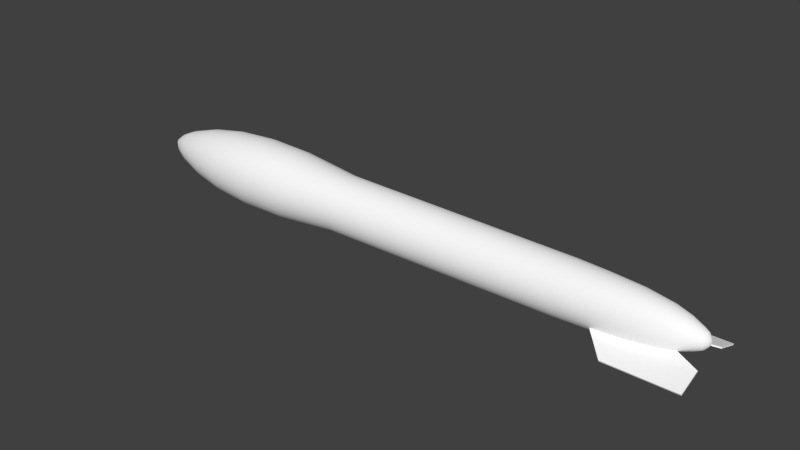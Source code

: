 # Source: tanks.blend  (saved by Blender 2.70.0; exported with 4.5.12 LTS)
import bpy
from mathutils import Matrix  # noqa: F401  (used for matrix-valued properties, if any)

bpy.ops.wm.read_factory_settings(use_empty=True)
scene = bpy.context.scene
scene.name = 'Scene'

# ---- collections
col_collection_1 = bpy.data.collections.new('Collection 1'); scene.collection.children.link(col_collection_1)

# ---- materials (node trees are filled in below, after node groups)
mat_defaultwhite = bpy.data.materials.new('DefaultWhite')
mat_defaultwhite.alpha_threshold = 0.0
mat_defaultwhite.use_transparent_shadow = False
mat_defaultwhite.diffuse_color = (1.0, 1.0, 1.0, 1.0)
mat_defaultwhite.specular_color = (0.5, 0.5, 0.5)
mat_defaultwhite.roughness = 0.5
mat_defaultwhite.specular_intensity = 0.64
mat_defaultwhite.line_color = (0.0, 0.0, 0.0, 1.0)

# ---- node groups
ng_auto_smooth = bpy.data.node_groups.new('Auto Smooth', 'GeometryNodeTree')
_s = ng_auto_smooth.interface.new_socket(name='Geometry', in_out='OUTPUT', socket_type='NodeSocketGeometry')
_s = ng_auto_smooth.interface.new_socket(name='Geometry', in_out='INPUT', socket_type='NodeSocketGeometry')
_s = ng_auto_smooth.interface.new_socket(name='Angle', in_out='INPUT', socket_type='NodeSocketFloat')
_s.subtype = 'ANGLE'
_s.min_value = 0.0
_s.max_value = 3.142
ng_auto_smooth.is_modifier = True
_N = ng_auto_smooth.nodes; _L = ng_auto_smooth.links
n0 = _N.new('NodeGroupOutput'); n0.name = 'Group Output'; n0.location = (480, -100)
n1 = _N.new('NodeGroupInput'); n1.name = 'Group Input'; n1.location = (-420, -300)
n2 = _N.new('NodeGroupInput'); n2.name = 'Group Input.001'; n2.location = (-60, -100)
n3 = _N.new('GeometryNodeSetShadeSmooth'); n3.name = 'Set Shade Smooth'; n3.location = (120, -100)
n3.domain = 'EDGE'
n4 = _N.new('GeometryNodeSetShadeSmooth'); n4.name = 'Set Shade Smooth.001'; n4.location = (300, -100)
n5 = _N.new('GeometryNodeInputMeshEdgeAngle'); n5.name = 'Edge Angle'; n5.location = (-420, -220)
n6 = _N.new('GeometryNodeInputEdgeSmooth'); n6.name = 'Is Edge Smooth'; n6.location = (-60, -160)
n7 = _N.new('GeometryNodeInputShadeSmooth'); n7.name = 'Is Face Smooth'; n7.location = (-240, -340)
n8 = _N.new('FunctionNodeBooleanMath'); n8.name = 'Boolean Math'; n8.location = (-60, -220)
n9 = _N.new('FunctionNodeCompare'); n9.name = 'Compare'; n9.location = (-240, -180)
n9.operation = 'LESS_EQUAL'
_L.new(n5.outputs[0], n9.inputs[0])
_L.new(n4.outputs[0], n0.inputs[0])
_L.new(n1.outputs[1], n9.inputs[1])
_L.new(n9.outputs[0], n8.inputs[0])
_L.new(n7.outputs[0], n8.inputs[1])
_L.new(n2.outputs[0], n3.inputs[0])
_L.new(n6.outputs[0], n3.inputs[1])
_L.new(n3.outputs[0], n4.inputs[0])
_L.new(n8.outputs[0], n3.inputs[2])
n0.is_active_output = True

# ---- material node trees

# ---- world
world_world = bpy.data.worlds.new('World'); scene.world = world_world
world_world.color = (0.05088, 0.05088, 0.05088)
world_world.use_sun_shadow = False
world_world.sun_shadow_jitter_overblur = 0.0
world_world.cycles.sampling_method = 'MANUAL'
world_world.cycles.sample_map_resolution = 256

# ---- meshes
me_tank = bpy.data.meshes.new('tank')
me_tank.from_pydata([(2.473, 0.4349, -0.228), (2.473, 0.09667, -0.1049), (1.687, 0.09667, -0.1049), (2.019, 0.4349, -0.228), (2.473, 0.4393, -0.2159), (2.473, 0.1011, -0.09284), (1.687, 0.1011, -0.09284), (2.019, 0.4393, -0.2159), (2.712, 0.2038, -0.1302), (2.712, 0.4393, -0.2159), (2.712, 0.1994, -0.1423), (2.712, 0.4349, -0.228), (2.712, -0.4349, -0.228), (2.712, -0.1994, -0.1423), (2.712, -0.4393, -0.2159), (2.712, -0.2038, -0.1302), (2.019, -0.4393, -0.2159), (1.687, -0.1011, -0.09284), (2.473, -0.1011, -0.09284), (2.473, -0.4393, -0.2159), (2.019, -0.4349, -0.228), (1.687, -0.09667, -0.1049), (2.473, -0.09667, -0.1049), (2.473, -0.4349, -0.228), (1.441, 0.2615, 0.004629), (1.441, 0.2564, 0.05564), (1.441, 0.2416, 0.1047), (1.441, 0.2174, 0.1499), (1.441, 0.1849, 0.1895), (1.441, 0.1453, 0.222), (1.441, 0.1001, 0.2462), (1.441, 0.05101, 0.2611), (1.441, -3.799e-08, 0.2661), (1.441, -0.05101, 0.2611), (1.441, -0.1001, 0.2462), (1.441, -0.1453, 0.222), (1.441, -0.1849, 0.1895), (1.441, -0.2174, 0.1499), (1.441, -0.2416, 0.1047), (1.441, -0.2564, 0.05564), (1.441, -0.2615, 0.004629), (1.441, -0.2564, -0.04638), (1.441, -0.2416, -0.09543), (1.441, -0.2174, -0.1406), (1.441, -0.1849, -0.1802), (1.441, -0.1453, -0.2128), (1.441, -0.1001, -0.2369), (1.441, -0.05101, -0.2518), (1.441, -3.799e-08, -0.2568), (1.441, 0.05101, -0.2518), (1.441, 0.1001, -0.2369), (1.441, 0.1453, -0.2128), (1.441, 0.1849, -0.1802), (1.441, 0.2174, -0.1406), (1.441, 0.2416, -0.09543), (1.441, 0.2564, -0.04638), (-1.602, 0.3415, 0.00463), (-1.602, 0.335, 0.07126), (-1.602, 0.3155, 0.1353), (-1.602, 0.284, 0.1944), (-1.602, 0.2415, 0.2461), (-1.602, 0.1898, 0.2886), (-1.602, 0.1307, 0.3202), (-1.602, 0.06663, 0.3396), (-1.602, 2.172e-09, 0.3462), (-1.602, -0.06663, 0.3396), (-1.602, -0.1307, 0.3202), (-1.602, -0.1898, 0.2886), (-1.602, -0.2415, 0.2461), (-1.602, -0.284, 0.1944), (-1.602, -0.3155, 0.1353), (-1.602, -0.335, 0.07126), (-1.602, -0.3415, 0.00463), (-1.602, -0.335, -0.062), (-1.602, -0.3155, -0.1261), (-1.602, -0.284, -0.1851), (-1.602, -0.2415, -0.2369), (-1.602, -0.1898, -0.2794), (-1.602, -0.1307, -0.3109), (-1.602, -0.06663, -0.3304), (-1.602, -9.743e-07, -0.3369), (-1.602, 0.06663, -0.3304), (-1.602, 0.1307, -0.3109), (-1.602, 0.1898, -0.2794), (-1.602, 0.2415, -0.2369), (-1.602, 0.284, -0.1851), (-1.602, 0.3155, -0.1261), (-1.602, 0.335, -0.062), (-2.075, 0.3451, -0.06401), (-2.075, 0.325, -0.13), (-2.075, 0.2925, -0.1908), (-2.075, 0.2488, -0.2441), (-2.075, 0.1955, -0.2879), (-2.075, 0.1346, -0.3204), (-2.075, 0.06864, -0.3404), (-2.075, -1e-06, -0.3472), (-2.075, -0.06864, -0.3404), (-2.075, -0.1346, -0.3204), (-2.075, -0.1955, -0.2879), (-2.075, -0.2488, -0.2441), (-2.075, -0.2925, -0.1908), (-2.075, -0.325, -0.13), (-2.075, -0.3451, -0.06401), (-2.075, -0.3518, 0.00463), (-2.075, -0.3451, 0.07327), (-2.075, -0.325, 0.1393), (-2.075, -0.2925, 0.2001), (-2.075, -0.2488, 0.2534), (-2.075, -0.1955, 0.2972), (-2.075, -0.1346, 0.3297), (-2.075, -0.06864, 0.3497), (-2.075, 0.0, 0.3564), (-2.075, 0.06864, 0.3497), (-2.075, 0.1346, 0.3297), (-2.075, 0.1955, 0.2972), (-2.075, 0.2488, 0.2534), (-2.075, 0.2925, 0.2001), (-2.075, 0.325, 0.1393), (-2.075, 0.3451, 0.07327), (-2.075, 0.3518, 0.00463), (-2.466, 0.3238, 0.00463), (-2.466, 0.3176, 0.0678), (-2.466, 0.2992, 0.1285), (-2.466, 0.2692, 0.1845), (-2.466, 0.229, 0.2336), (-2.466, 0.1799, 0.2739), (-2.466, 0.1239, 0.3038), (-2.466, 0.06317, 0.3222), (-2.466, 0.0, 0.3284), (-2.466, -0.06317, 0.3222), (-2.466, -0.1239, 0.3038), (-2.466, -0.1799, 0.2739), (-2.466, -0.229, 0.2336), (-2.466, -0.2692, 0.1845), (-2.466, -0.2992, 0.1285), (-2.466, -0.3176, 0.0678), (-2.466, -0.3238, 0.00463), (-2.466, -0.3176, -0.05854), (-2.466, -0.2992, -0.1193), (-2.466, -0.2692, -0.1753), (-2.466, -0.229, -0.2243), (-2.466, -0.1799, -0.2646), (-2.466, -0.1239, -0.2945), (-2.466, -0.06317, -0.313), (-2.466, 0.0, -0.3192), (-2.466, 0.06317, -0.313), (-2.466, 0.1239, -0.2945), (-2.466, 0.1799, -0.2646), (-2.466, 0.229, -0.2243), (-2.466, 0.2692, -0.1753), (-2.466, 0.2992, -0.1193), (-2.466, 0.3176, -0.05855), (-2.805, 0.2567, -0.04644), (-2.805, 0.2418, -0.09554), (-2.805, 0.2176, -0.1408), (-2.805, 0.1851, -0.1805), (-2.805, 0.1454, -0.213), (-2.805, 0.1002, -0.2372), (-2.805, 0.05106, -0.2521), (-2.805, 0.0, -0.2571), (-2.805, -0.05107, -0.2521), (-2.805, -0.1002, -0.2372), (-2.805, -0.1454, -0.213), (-2.805, -0.1851, -0.1805), (-2.805, -0.2176, -0.1408), (-2.805, -0.2418, -0.09554), (-2.805, -0.2567, -0.04643), (-2.805, -0.2617, 0.00463), (-2.805, -0.2567, 0.05569), (-2.805, -0.2418, 0.1048), (-2.805, -0.2176, 0.15), (-2.805, -0.1851, 0.1897), (-2.805, -0.1454, 0.2223), (-2.805, -0.1002, 0.2465), (-2.805, -0.05106, 0.2613), (-2.805, 0.0, 0.2664), (-2.805, 0.05107, 0.2613), (-2.805, 0.1002, 0.2465), (-2.805, 0.1454, 0.2223), (-2.805, 0.1851, 0.1897), (-2.805, 0.2176, 0.15), (-2.805, 0.2418, 0.1048), (-2.805, 0.2567, 0.05569), (-2.805, 0.2617, 0.00463), (-3.086, 0.1751, 0.00463), (-3.086, 0.1717, 0.03878), (-3.086, 0.1617, 0.07162), (-3.086, 0.1456, 0.1019), (-3.086, 0.1238, 0.1284), (-3.086, 0.09726, 0.1502), (-3.086, 0.06699, 0.1664), (-3.086, 0.03415, 0.1763), (-3.086, 0.0, 0.1797), (-3.086, -0.03415, 0.1763), (-3.086, -0.06699, 0.1664), (-3.086, -0.09725, 0.1502), (-3.086, -0.1238, 0.1284), (-3.086, -0.1456, 0.1019), (-3.086, -0.1617, 0.07162), (-3.086, -0.1717, 0.03878), (-3.086, -0.1751, 0.004629), (-3.086, -0.1717, -0.02952), (-3.086, -0.1617, -0.06236), (-3.086, -0.1456, -0.09263), (-3.086, -0.1238, -0.1192), (-3.086, -0.09726, -0.1409), (-3.086, -0.06699, -0.1571), (-3.086, -0.03415, -0.1671), (-3.086, 0.0, -0.1704), (-3.086, 0.03415, -0.1671), (-3.086, 0.06699, -0.1571), (-3.086, 0.09726, -0.1409), (-3.086, 0.1238, -0.1192), (-3.086, 0.1456, -0.09263), (-3.086, 0.1617, -0.06236), (-3.086, 0.1717, -0.02952), (-3.225, 0.109, -0.01706), (-3.225, 0.1027, -0.03791), (-3.225, 0.09242, -0.05712), (-3.225, 0.07859, -0.07396), (-3.225, 0.06175, -0.08779), (-3.225, 0.04253, -0.09806), (-3.225, 0.02168, -0.1044), (-3.225, 0.0, -0.1065), (-3.225, -0.02168, -0.1044), (-3.225, -0.04253, -0.09806), (-3.225, -0.06175, -0.08779), (-3.225, -0.07859, -0.07396), (-3.225, -0.09242, -0.05712), (-3.225, -0.1027, -0.03791), (-3.225, -0.109, -0.01705), (-3.225, -0.1111, 0.004629), (-3.225, -0.109, 0.02631), (-3.225, -0.1027, 0.04716), (-3.225, -0.09242, 0.06638), (-3.225, -0.07859, 0.08322), (-3.225, -0.06175, 0.09705), (-3.225, -0.04253, 0.1073), (-3.225, -0.02168, 0.1136), (-3.225, 0.0, 0.1158), (-3.225, 0.02168, 0.1136), (-3.225, 0.04253, 0.1073), (-3.225, 0.06175, 0.09705), (-3.225, 0.07859, 0.08322), (-3.225, 0.09242, 0.06638), (-3.225, 0.1027, 0.04716), (-3.225, 0.109, 0.02631), (-3.225, 0.1111, 0.004629), (-3.319, 0.04117, 0.004629), (-3.319, 0.04038, 0.01266), (-3.319, 0.03804, 0.02039), (-3.319, 0.03424, 0.0275), (-3.319, 0.02911, 0.03374), (-3.319, 0.02287, 0.03886), (-3.319, 0.01576, 0.04267), (-3.319, 0.008033, 0.04501), (-3.319, 0.0, 0.0458), (-3.319, -0.008032, 0.04501), (-3.319, -0.01576, 0.04267), (-3.319, -0.02287, 0.03886), (-3.319, -0.02911, 0.03374), (-3.319, -0.03423, 0.0275), (-3.319, -0.03804, 0.02039), (-3.319, -0.04038, 0.01266), (-3.319, -0.04117, 0.004629), (-3.319, -0.04038, -0.003403), (-3.319, -0.03804, -0.01113), (-3.319, -0.03423, -0.01825), (-3.319, -0.02911, -0.02448), (-3.319, -0.02287, -0.0296), (-3.319, -0.01576, -0.03341), (-3.319, -0.008032, -0.03575), (-3.319, 0.0, -0.03654), (-3.319, 0.008033, -0.03575), (-3.319, 0.01576, -0.03341), (-3.319, 0.02287, -0.0296), (-3.319, 0.02911, -0.02448), (-3.319, 0.03424, -0.01825), (-3.319, 0.03804, -0.01113), (-3.319, 0.04038, -0.003404), (-3.336, 0.0, 0.004629), (1.751, 0.2453, -0.04415), (1.751, 0.231, -0.09106), (1.751, 0.2079, -0.1343), (1.751, 0.1768, -0.1722), (1.751, 0.1389, -0.2033), (1.751, 0.09569, -0.2264), (1.751, 0.04878, -0.2406), (1.751, -5.372e-08, -0.2454), (1.751, -0.04878, -0.2406), (1.751, -0.09569, -0.2264), (1.751, -0.1389, -0.2033), (1.751, -0.1768, -0.1722), (1.751, -0.2079, -0.1343), (1.751, -0.231, -0.09106), (1.751, -0.2453, -0.04415), (1.751, -0.2501, 0.004629), (1.751, -0.2453, 0.05341), (1.751, -0.231, 0.1003), (1.751, -0.2079, 0.1436), (1.751, -0.1768, 0.1814), (1.751, -0.1389, 0.2125), (1.751, -0.09569, 0.2357), (1.751, -0.04878, 0.2499), (1.751, -5.372e-08, 0.2547), (1.751, 0.04878, 0.2499), (1.751, 0.09569, 0.2357), (1.751, 0.1389, 0.2125), (1.751, 0.1768, 0.1814), (1.751, 0.2079, 0.1436), (1.751, 0.231, 0.1003), (1.751, 0.2453, 0.05341), (1.751, 0.2501, 0.004629), (2.077, 0.23, 0.004629), (2.077, 0.2256, 0.0495), (2.077, 0.2125, 0.09264), (2.077, 0.1912, 0.1324), (2.077, 0.1626, 0.1673), (2.077, 0.1278, 0.1959), (2.077, 0.08801, 0.2171), (2.077, 0.04487, 0.2302), (2.077, -4.722e-08, 0.2346), (2.077, -0.04487, 0.2302), (2.077, -0.08801, 0.2171), (2.077, -0.1278, 0.1959), (2.077, -0.1626, 0.1673), (2.077, -0.1912, 0.1324), (2.077, -0.2125, 0.09264), (2.077, -0.2256, 0.0495), (2.077, -0.23, 0.004629), (2.077, -0.2256, -0.04024), (2.077, -0.2125, -0.08339), (2.077, -0.1912, -0.1231), (2.077, -0.1626, -0.158), (2.077, -0.1278, -0.1866), (2.077, -0.08801, -0.2079), (2.077, -0.04487, -0.2209), (2.077, -4.722e-08, -0.2254), (2.077, 0.04487, -0.2209), (2.077, 0.08801, -0.2079), (2.077, 0.1278, -0.1866), (2.077, 0.1626, -0.158), (2.077, 0.1912, -0.1231), (2.077, 0.2125, -0.08339), (2.077, 0.2256, -0.04024), (2.35, 0.1865, -0.03247), (2.35, 0.1757, -0.06815), (2.35, 0.1581, -0.101), (2.35, 0.1345, -0.1299), (2.35, 0.1057, -0.1535), (2.35, 0.07278, -0.1711), (2.35, 0.0371, -0.1819), (2.35, -4.286e-08, -0.1856), (2.35, -0.0371, -0.1819), (2.35, -0.07278, -0.1711), (2.35, -0.1057, -0.1535), (2.35, -0.1345, -0.1299), (2.35, -0.1581, -0.101), (2.35, -0.1757, -0.06815), (2.35, -0.1865, -0.03247), (2.35, -0.1902, 0.004629), (2.35, -0.1865, 0.04173), (2.35, -0.1757, 0.07741), (2.35, -0.1581, 0.1103), (2.35, -0.1345, 0.1391), (2.35, -0.1057, 0.1628), (2.35, -0.07278, 0.1803), (2.35, -0.0371, 0.1912), (2.35, -4.286e-08, 0.1948), (2.35, 0.0371, 0.1912), (2.35, 0.07278, 0.1803), (2.35, 0.1057, 0.1628), (2.35, 0.1345, 0.1391), (2.35, 0.1581, 0.1103), (2.35, 0.1757, 0.07741), (2.35, 0.1865, 0.04173), (2.35, 0.1902, 0.004629), (2.499, 0.1492, 0.004629), (2.499, 0.1464, 0.03375), (2.499, 0.1379, 0.06174), (2.499, 0.1241, 0.08755), (2.499, 0.1055, 0.1102), (2.499, 0.08292, 0.1287), (2.499, 0.05711, 0.1425), (2.499, 0.02912, 0.151), (2.499, -2.093e-08, 0.1539), (2.499, -0.02912, 0.151), (2.499, -0.05711, 0.1425), (2.499, -0.08292, 0.1287), (2.499, -0.1055, 0.1102), (2.499, -0.1241, 0.08755), (2.499, -0.1379, 0.06174), (2.499, -0.1464, 0.03375), (2.499, -0.1492, 0.004629), (2.499, -0.1464, -0.02449), (2.499, -0.1379, -0.05249), (2.499, -0.1241, -0.07829), (2.499, -0.1055, -0.1009), (2.499, -0.08292, -0.1195), (2.499, -0.05711, -0.1333), (2.499, -0.02912, -0.1417), (2.499, -2.093e-08, -0.1446), (2.499, 0.02912, -0.1417), (2.499, 0.05711, -0.1333), (2.499, 0.08292, -0.1195), (2.499, 0.1055, -0.1009), (2.499, 0.1241, -0.07829), (2.499, 0.1379, -0.05249), (2.499, 0.1464, -0.02449), (2.615, 0.09859, -0.01498), (2.615, 0.09286, -0.03384), (2.615, 0.08358, -0.05121), (2.615, 0.07108, -0.06645), (2.615, 0.05584, -0.07895), (2.615, 0.03847, -0.08824), (2.615, 0.01961, -0.09395), (2.615, -2.893e-08, -0.09589), (2.615, -0.01961, -0.09395), (2.615, -0.03847, -0.08824), (2.615, -0.05584, -0.07895), (2.615, -0.07107, -0.06645), (2.615, -0.08358, -0.05121), (2.615, -0.09286, -0.03384), (2.615, -0.09858, -0.01498), (2.615, -0.1005, 0.004629), (2.615, -0.09858, 0.02424), (2.615, -0.09286, 0.04309), (2.615, -0.08358, 0.06047), (2.615, -0.07108, 0.0757), (2.615, -0.05584, 0.0882), (2.615, -0.03847, 0.09749), (2.615, -0.01961, 0.1032), (2.615, -2.893e-08, 0.1051), (2.615, 0.01961, 0.1032), (2.615, 0.03847, 0.09749), (2.615, 0.05584, 0.0882), (2.615, 0.07108, 0.0757), (2.615, 0.08358, 0.06047), (2.615, 0.09286, 0.04309), (2.615, 0.09859, 0.02424), (2.615, 0.1005, 0.004629), (2.664, 0.07452, 0.004629), (2.664, 0.07309, 0.01917), (2.664, 0.06885, 0.03315), (2.664, 0.06196, 0.04603), (2.664, 0.0527, 0.05732), (2.664, 0.0414, 0.06659), (2.664, 0.02852, 0.07348), (2.664, 0.01454, 0.07772), (2.664, -4.545e-08, 0.07915), (2.664, -0.01454, 0.07772), (2.664, -0.02852, 0.07348), (2.664, -0.0414, 0.06659), (2.664, -0.0527, 0.05732), (2.664, -0.06196, 0.04603), (2.664, -0.06885, 0.03315), (2.664, -0.07309, 0.01917), (2.664, -0.07452, 0.004629), (2.664, -0.07309, -0.009909), (2.664, -0.06885, -0.02389), (2.664, -0.06196, -0.03677), (2.664, -0.0527, -0.04807), (2.664, -0.0414, -0.05733), (2.664, -0.02852, -0.06422), (2.664, -0.01454, -0.06846), (2.664, -4.545e-08, -0.06989), (2.664, 0.01454, -0.06846), (2.664, 0.02852, -0.06422), (2.664, 0.0414, -0.05733), (2.664, 0.0527, -0.04807), (2.664, 0.06196, -0.03677), (2.664, 0.06885, -0.02389), (2.664, 0.07309, -0.009909), (2.692, 0.04025, -0.003378), (2.692, 0.03792, -0.01108), (2.692, 0.03413, -0.01817), (2.692, 0.02902, -0.02439), (2.692, 0.0228, -0.0295), (2.692, 0.01571, -0.03329), (2.692, 0.008007, -0.03563), (2.692, -1.702e-08, -0.03641), (2.692, -0.008007, -0.03563), (2.692, -0.01571, -0.03329), (2.692, -0.0228, -0.0295), (2.692, -0.02902, -0.02439), (2.692, -0.03413, -0.01817), (2.692, -0.03792, -0.01108), (2.692, -0.04025, -0.003378), (2.692, -0.04104, 0.004629), (2.692, -0.04025, 0.01264), (2.692, -0.03792, 0.02034), (2.692, -0.03413, 0.02743), (2.692, -0.02902, 0.03365), (2.692, -0.0228, 0.03876), (2.692, -0.01571, 0.04255), (2.692, -0.008007, 0.04488), (2.692, -1.702e-08, 0.04567), (2.692, 0.008007, 0.04488), (2.692, 0.01571, 0.04255), (2.692, 0.0228, 0.03876), (2.692, 0.02902, 0.03365), (2.692, 0.03413, 0.02743), (2.692, 0.03792, 0.02034), (2.692, 0.04025, 0.01264), (2.692, 0.04104, 0.004629), (2.712, -1.702e-08, 0.004629), (-0.9754, 0.2758, 0.0595), (-0.9754, 0.2812, 0.00463), (-0.9754, 0.2598, 0.1123), (-0.9754, 0.2338, 0.1609), (-0.9754, 0.1989, 0.2035), (-0.9754, 0.1563, 0.2385), (-0.9754, 0.1076, 0.2645), (-0.9754, 0.05487, 0.2805), (-0.9754, 1.474e-08, 0.2859), (-0.9754, -0.05487, 0.2805), (-0.9754, -0.1076, 0.2645), (-0.9754, -0.1563, 0.2385), (-0.9754, -0.1989, 0.2035), (-0.9754, -0.2338, 0.1609), (-0.9754, -0.2598, 0.1123), (-0.9754, -0.2758, 0.0595), (-0.9754, -0.2812, 0.00463), (-0.9754, -0.2758, -0.05024), (-0.9754, -0.2598, -0.103), (-0.9754, -0.2338, -0.1516), (-0.9754, -0.1989, -0.1942), (-0.9754, -0.1563, -0.2292), (-0.9754, -0.1076, -0.2552), (-0.9754, -0.05487, -0.2712), (-0.9754, -8.977e-07, -0.2766), (-0.9754, 0.05487, -0.2712), (-0.9754, 0.1076, -0.2552), (-0.9754, 0.1563, -0.2292), (-0.9754, 0.1989, -0.1942), (-0.9754, 0.2338, -0.1516), (-0.9754, 0.2598, -0.103), (-0.9754, 0.2758, -0.05024)], [], [(0, 1, 2, 3), (4, 7, 6, 5), (2, 6, 7, 3), (4, 0, 3, 7), (0, 4, 9, 11), (5, 1, 10, 8), (4, 5, 8, 9), (1, 0, 11, 10), (11, 9, 8, 10), (12, 13, 15, 14), (22, 13, 12, 23), (19, 14, 15, 18), (18, 15, 13, 22), (23, 12, 14, 19), (19, 16, 20, 23), (21, 20, 16, 17), (19, 18, 17, 16), (23, 20, 21, 22), (56, 87, 88, 119), (87, 86, 89, 88), (86, 85, 90, 89), (85, 84, 91, 90), (84, 83, 92, 91), (83, 82, 93, 92), (82, 81, 94, 93), (81, 80, 95, 94), (80, 79, 96, 95), (79, 78, 97, 96), (78, 77, 98, 97), (77, 76, 99, 98), (76, 75, 100, 99), (75, 74, 101, 100), (74, 73, 102, 101), (73, 72, 103, 102), (72, 71, 104, 103), (71, 70, 105, 104), (70, 69, 106, 105), (69, 68, 107, 106), (68, 67, 108, 107), (67, 66, 109, 108), (66, 65, 110, 109), (65, 64, 111, 110), (64, 63, 112, 111), (63, 62, 113, 112), (62, 61, 114, 113), (61, 60, 115, 114), (60, 59, 116, 115), (59, 58, 117, 116), (58, 57, 118, 117), (57, 56, 119, 118), (118, 119, 120, 121), (117, 118, 121, 122), (116, 117, 122, 123), (115, 116, 123, 124), (114, 115, 124, 125), (113, 114, 125, 126), (112, 113, 126, 127), (111, 112, 127, 128), (110, 111, 128, 129), (109, 110, 129, 130), (108, 109, 130, 131), (107, 108, 131, 132), (106, 107, 132, 133), (105, 106, 133, 134), (104, 105, 134, 135), (103, 104, 135, 136), (102, 103, 136, 137), (101, 102, 137, 138), (100, 101, 138, 139), (99, 100, 139, 140), (98, 99, 140, 141), (97, 98, 141, 142), (96, 97, 142, 143), (95, 96, 143, 144), (94, 95, 144, 145), (93, 94, 145, 146), (92, 93, 146, 147), (91, 92, 147, 148), (90, 91, 148, 149), (89, 90, 149, 150), (88, 89, 150, 151), (119, 88, 151, 120), (120, 151, 152, 183), (151, 150, 153, 152), (150, 149, 154, 153), (149, 148, 155, 154), (148, 147, 156, 155), (147, 146, 157, 156), (146, 145, 158, 157), (145, 144, 159, 158), (144, 143, 160, 159), (143, 142, 161, 160), (142, 141, 162, 161), (141, 140, 163, 162), (140, 139, 164, 163), (139, 138, 165, 164), (138, 137, 166, 165), (137, 136, 167, 166), (136, 135, 168, 167), (135, 134, 169, 168), (134, 133, 170, 169), (133, 132, 171, 170), (132, 131, 172, 171), (131, 130, 173, 172), (130, 129, 174, 173), (129, 128, 175, 174), (128, 127, 176, 175), (127, 126, 177, 176), (126, 125, 178, 177), (125, 124, 179, 178), (124, 123, 180, 179), (123, 122, 181, 180), (122, 121, 182, 181), (121, 120, 183, 182), (182, 183, 184, 185), (181, 182, 185, 186), (180, 181, 186, 187), (179, 180, 187, 188), (178, 179, 188, 189), (177, 178, 189, 190), (176, 177, 190, 191), (175, 176, 191, 192), (174, 175, 192, 193), (173, 174, 193, 194), (172, 173, 194, 195), (171, 172, 195, 196), (170, 171, 196, 197), (169, 170, 197, 198), (168, 169, 198, 199), (167, 168, 199, 200), (166, 167, 200, 201), (165, 166, 201, 202), (164, 165, 202, 203), (163, 164, 203, 204), (162, 163, 204, 205), (161, 162, 205, 206), (160, 161, 206, 207), (159, 160, 207, 208), (158, 159, 208, 209), (157, 158, 209, 210), (156, 157, 210, 211), (155, 156, 211, 212), (154, 155, 212, 213), (153, 154, 213, 214), (152, 153, 214, 215), (183, 152, 215, 184), (184, 215, 216, 247), (215, 214, 217, 216), (214, 213, 218, 217), (213, 212, 219, 218), (212, 211, 220, 219), (211, 210, 221, 220), (210, 209, 222, 221), (209, 208, 223, 222), (208, 207, 224, 223), (207, 206, 225, 224), (206, 205, 226, 225), (205, 204, 227, 226), (204, 203, 228, 227), (203, 202, 229, 228), (202, 201, 230, 229), (201, 200, 231, 230), (200, 199, 232, 231), (199, 198, 233, 232), (198, 197, 234, 233), (197, 196, 235, 234), (196, 195, 236, 235), (195, 194, 237, 236), (194, 193, 238, 237), (193, 192, 239, 238), (192, 191, 240, 239), (191, 190, 241, 240), (190, 189, 242, 241), (189, 188, 243, 242), (188, 187, 244, 243), (187, 186, 245, 244), (186, 185, 246, 245), (185, 184, 247, 246), (246, 247, 248, 249), (245, 246, 249, 250), (244, 245, 250, 251), (243, 244, 251, 252), (242, 243, 252, 253), (241, 242, 253, 254), (240, 241, 254, 255), (239, 240, 255, 256), (238, 239, 256, 257), (237, 238, 257, 258), (236, 237, 258, 259), (235, 236, 259, 260), (234, 235, 260, 261), (233, 234, 261, 262), (232, 233, 262, 263), (231, 232, 263, 264), (230, 231, 264, 265), (229, 230, 265, 266), (228, 229, 266, 267), (227, 228, 267, 268), (226, 227, 268, 269), (225, 226, 269, 270), (224, 225, 270, 271), (223, 224, 271, 272), (222, 223, 272, 273), (221, 222, 273, 274), (220, 221, 274, 275), (219, 220, 275, 276), (218, 219, 276, 277), (217, 218, 277, 278), (216, 217, 278, 279), (247, 216, 279, 248), (248, 279, 280), (279, 278, 280), (278, 277, 280), (277, 276, 280), (276, 275, 280), (275, 274, 280), (274, 273, 280), (273, 272, 280), (272, 271, 280), (271, 270, 280), (270, 269, 280), (269, 268, 280), (268, 267, 280), (267, 266, 280), (266, 265, 280), (265, 264, 280), (264, 263, 280), (263, 262, 280), (262, 261, 280), (261, 260, 280), (260, 259, 280), (259, 258, 280), (258, 257, 280), (257, 256, 280), (256, 255, 280), (255, 254, 280), (254, 253, 280), (253, 252, 280), (252, 251, 280), (251, 250, 280), (250, 249, 280), (249, 248, 280), (55, 24, 312, 281), (54, 55, 281, 282), (53, 54, 282, 283), (52, 53, 283, 284), (51, 52, 284, 285), (50, 51, 285, 286), (49, 50, 286, 287), (48, 49, 287, 288), (47, 48, 288, 289), (46, 47, 289, 290), (45, 46, 290, 291), (44, 45, 291, 292), (43, 44, 292, 293), (42, 43, 293, 294), (41, 42, 294, 295), (40, 41, 295, 296), (39, 40, 296, 297), (38, 39, 297, 298), (37, 38, 298, 299), (36, 37, 299, 300), (35, 36, 300, 301), (34, 35, 301, 302), (33, 34, 302, 303), (32, 33, 303, 304), (31, 32, 304, 305), (30, 31, 305, 306), (29, 30, 306, 307), (28, 29, 307, 308), (27, 28, 308, 309), (26, 27, 309, 310), (25, 26, 310, 311), (24, 25, 311, 312), (312, 311, 314, 313), (311, 310, 315, 314), (310, 309, 316, 315), (309, 308, 317, 316), (308, 307, 318, 317), (307, 306, 319, 318), (306, 305, 320, 319), (305, 304, 321, 320), (304, 303, 322, 321), (303, 302, 323, 322), (302, 301, 324, 323), (301, 300, 325, 324), (300, 299, 326, 325), (299, 298, 327, 326), (298, 297, 328, 327), (297, 296, 329, 328), (296, 295, 330, 329), (295, 294, 331, 330), (294, 293, 332, 331), (293, 292, 333, 332), (292, 291, 334, 333), (291, 290, 335, 334), (290, 289, 336, 335), (289, 288, 337, 336), (288, 287, 338, 337), (287, 286, 339, 338), (286, 285, 340, 339), (285, 284, 341, 340), (284, 283, 342, 341), (283, 282, 343, 342), (282, 281, 344, 343), (281, 312, 313, 344), (344, 313, 376, 345), (343, 344, 345, 346), (342, 343, 346, 347), (341, 342, 347, 348), (340, 341, 348, 349), (339, 340, 349, 350), (338, 339, 350, 351), (337, 338, 351, 352), (336, 337, 352, 353), (335, 336, 353, 354), (334, 335, 354, 355), (333, 334, 355, 356), (332, 333, 356, 357), (331, 332, 357, 358), (330, 331, 358, 359), (329, 330, 359, 360), (328, 329, 360, 361), (327, 328, 361, 362), (326, 327, 362, 363), (325, 326, 363, 364), (324, 325, 364, 365), (323, 324, 365, 366), (322, 323, 366, 367), (321, 322, 367, 368), (320, 321, 368, 369), (319, 320, 369, 370), (318, 319, 370, 371), (317, 318, 371, 372), (316, 317, 372, 373), (315, 316, 373, 374), (314, 315, 374, 375), (313, 314, 375, 376), (376, 375, 378, 377), (375, 374, 379, 378), (374, 373, 380, 379), (373, 372, 381, 380), (372, 371, 382, 381), (371, 370, 383, 382), (370, 369, 384, 383), (369, 368, 385, 384), (368, 367, 386, 385), (367, 366, 387, 386), (366, 365, 388, 387), (365, 364, 389, 388), (364, 363, 390, 389), (363, 362, 391, 390), (362, 361, 392, 391), (361, 360, 393, 392), (360, 359, 394, 393), (359, 358, 395, 394), (358, 357, 396, 395), (357, 356, 397, 396), (356, 355, 398, 397), (355, 354, 399, 398), (354, 353, 400, 399), (353, 352, 401, 400), (352, 351, 402, 401), (351, 350, 403, 402), (350, 349, 404, 403), (349, 348, 405, 404), (348, 347, 406, 405), (347, 346, 407, 406), (346, 345, 408, 407), (345, 376, 377, 408), (408, 377, 440, 409), (407, 408, 409, 410), (406, 407, 410, 411), (405, 406, 411, 412), (404, 405, 412, 413), (403, 404, 413, 414), (402, 403, 414, 415), (401, 402, 415, 416), (400, 401, 416, 417), (399, 400, 417, 418), (398, 399, 418, 419), (397, 398, 419, 420), (396, 397, 420, 421), (395, 396, 421, 422), (394, 395, 422, 423), (393, 394, 423, 424), (392, 393, 424, 425), (391, 392, 425, 426), (390, 391, 426, 427), (389, 390, 427, 428), (388, 389, 428, 429), (387, 388, 429, 430), (386, 387, 430, 431), (385, 386, 431, 432), (384, 385, 432, 433), (383, 384, 433, 434), (382, 383, 434, 435), (381, 382, 435, 436), (380, 381, 436, 437), (379, 380, 437, 438), (378, 379, 438, 439), (377, 378, 439, 440), (440, 439, 442, 441), (439, 438, 443, 442), (438, 437, 444, 443), (437, 436, 445, 444), (436, 435, 446, 445), (435, 434, 447, 446), (434, 433, 448, 447), (433, 432, 449, 448), (432, 431, 450, 449), (431, 430, 451, 450), (430, 429, 452, 451), (429, 428, 453, 452), (428, 427, 454, 453), (427, 426, 455, 454), (426, 425, 456, 455), (425, 424, 457, 456), (424, 423, 458, 457), (423, 422, 459, 458), (422, 421, 460, 459), (421, 420, 461, 460), (420, 419, 462, 461), (419, 418, 463, 462), (418, 417, 464, 463), (417, 416, 465, 464), (416, 415, 466, 465), (415, 414, 467, 466), (414, 413, 468, 467), (413, 412, 469, 468), (412, 411, 470, 469), (411, 410, 471, 470), (410, 409, 472, 471), (409, 440, 441, 472), (472, 441, 504, 473), (471, 472, 473, 474), (470, 471, 474, 475), (469, 470, 475, 476), (468, 469, 476, 477), (467, 468, 477, 478), (466, 467, 478, 479), (465, 466, 479, 480), (464, 465, 480, 481), (463, 464, 481, 482), (462, 463, 482, 483), (461, 462, 483, 484), (460, 461, 484, 485), (459, 460, 485, 486), (458, 459, 486, 487), (457, 458, 487, 488), (456, 457, 488, 489), (455, 456, 489, 490), (454, 455, 490, 491), (453, 454, 491, 492), (452, 453, 492, 493), (451, 452, 493, 494), (450, 451, 494, 495), (449, 450, 495, 496), (448, 449, 496, 497), (447, 448, 497, 498), (446, 447, 498, 499), (445, 446, 499, 500), (444, 445, 500, 501), (443, 444, 501, 502), (442, 443, 502, 503), (441, 442, 503, 504), (504, 503, 505), (503, 502, 505), (502, 501, 505), (501, 500, 505), (500, 499, 505), (499, 498, 505), (498, 497, 505), (497, 496, 505), (496, 495, 505), (495, 494, 505), (494, 493, 505), (493, 492, 505), (492, 491, 505), (491, 490, 505), (490, 489, 505), (489, 488, 505), (488, 487, 505), (487, 486, 505), (486, 485, 505), (485, 484, 505), (484, 483, 505), (483, 482, 505), (482, 481, 505), (481, 480, 505), (480, 479, 505), (479, 478, 505), (478, 477, 505), (477, 476, 505), (476, 475, 505), (475, 474, 505), (474, 473, 505), (473, 504, 505), (24, 507, 506, 25), (507, 56, 57, 506), (25, 506, 508, 26), (506, 57, 58, 508), (26, 508, 509, 27), (508, 58, 59, 509), (27, 509, 510, 28), (509, 59, 60, 510), (28, 510, 511, 29), (510, 60, 61, 511), (29, 511, 512, 30), (511, 61, 62, 512), (30, 512, 513, 31), (512, 62, 63, 513), (31, 513, 514, 32), (513, 63, 64, 514), (32, 514, 515, 33), (514, 64, 65, 515), (33, 515, 516, 34), (515, 65, 66, 516), (34, 516, 517, 35), (516, 66, 67, 517), (35, 517, 518, 36), (517, 67, 68, 518), (36, 518, 519, 37), (518, 68, 69, 519), (37, 519, 520, 38), (519, 69, 70, 520), (38, 520, 521, 39), (520, 70, 71, 521), (39, 521, 522, 40), (521, 71, 72, 522), (40, 522, 523, 41), (522, 72, 73, 523), (41, 523, 524, 42), (523, 73, 74, 524), (42, 524, 525, 43), (524, 74, 75, 525), (43, 525, 526, 44), (525, 75, 76, 526), (44, 526, 527, 45), (526, 76, 77, 527), (45, 527, 528, 46), (527, 77, 78, 528), (46, 528, 529, 47), (528, 78, 79, 529), (47, 529, 530, 48), (529, 79, 80, 530), (48, 530, 531, 49), (530, 80, 81, 531), (49, 531, 532, 50), (531, 81, 82, 532), (50, 532, 533, 51), (532, 82, 83, 533), (51, 533, 534, 52), (533, 83, 84, 534), (52, 534, 535, 53), (534, 84, 85, 535), (53, 535, 536, 54), (535, 85, 86, 536), (54, 536, 537, 55), (536, 86, 87, 537), (56, 507, 537, 87), (507, 24, 55, 537)])
me_tank.polygons.foreach_set('use_smooth', [True] * 562)
_uv = me_tank.uv_layers.new(name='UVMap')
_uv.uv.foreach_set('vector', [0.6584, 0.09147, 0.6584, 0.01941, 0.5746, 0.01941, 0.61, 0.09147, 0.6543, 0.5941, 0.6059, 0.5941, 0.5705, 0.5221, 0.6543, 0.5221, 0.5705, 0.5211, 0.5705, 0.5221, 0.6059, 0.5941, 0.6059, 0.5932, 0.6543, 0.5941, 0.6543, 0.5932, 0.6059, 0.5932, 0.6059, 0.5941, 0.6543, 0.5932, 0.6543, 0.5941, 0.6797, 0.5941, 0.6797, 0.5932, 0.6543, 0.5221, 0.6543, 0.5211, 0.6797, 0.543, 0.6797, 0.5439, 0.6543, 0.5941, 0.6543, 0.5221, 0.6797, 0.5439, 0.6797, 0.5941, 0.6584, 0.01941, 0.6584, 0.09147, 0.6838, 0.09147, 0.6838, 0.04129, 0.6797, 0.5932, 0.6797, 0.5941, 0.6797, 0.5439, 0.6797, 0.543, 0.6797, 0.4738, 0.6797, 0.524, 0.6797, 0.523, 0.6797, 0.4729, 0.6603, 0.09266, 0.6857, 0.07078, 0.6857, 0.0206, 0.6603, 0.0206, 0.6543, 0.4729, 0.6797, 0.4729, 0.6797, 0.523, 0.6543, 0.5449, 0.6543, 0.5449, 0.6797, 0.523, 0.6797, 0.524, 0.6543, 0.5458, 0.6543, 0.4738, 0.6797, 0.4738, 0.6797, 0.4729, 0.6543, 0.4729, 0.6543, 0.4729, 0.6059, 0.4729, 0.6059, 0.4738, 0.6543, 0.4738, 0.5705, 0.5458, 0.6059, 0.4738, 0.6059, 0.4729, 0.5705, 0.5449, 0.6543, 0.4729, 0.6543, 0.5449, 0.5705, 0.5449, 0.6059, 0.4729, 0.6603, 0.0206, 0.6119, 0.0206, 0.5765, 0.09266, 0.6603, 0.09266, 0.1928, 0.2843, 0.1928, 0.2326, 0.1513, 0.2323, 0.1513, 0.2843, 0.1928, 0.2326, 0.1928, 0.1828, 0.1513, 0.1823, 0.1513, 0.2323, 0.1928, 0.1828, 0.1928, 0.137, 0.1513, 0.1361, 0.1513, 0.1823, 0.1928, 0.137, 0.1928, 0.09679, 0.1513, 0.0957, 0.1513, 0.1361, 0.1928, 0.09679, 0.1928, 0.06381, 0.1513, 0.06252, 0.1513, 0.0957, 0.1928, 0.06381, 0.1928, 0.0393, 0.1513, 0.03787, 0.1513, 0.06252, 0.1928, 0.0393, 0.1928, 0.0242, 0.1513, 0.02269, 0.1513, 0.03787, 0.1928, 0.0242, 0.1928, 0.01911, 0.1513, 0.01756, 0.1513, 0.02269, 0.1928, 0.01911, 0.1928, 0.0242, 0.1513, 0.02269, 0.1513, 0.01756, 0.1928, 0.0242, 0.1928, 0.0393, 0.1513, 0.03787, 0.1513, 0.02269, 0.1928, 0.0393, 0.1928, 0.06381, 0.1513, 0.06253, 0.1513, 0.03787, 0.1928, 0.06381, 0.1928, 0.09679, 0.1513, 0.0957, 0.1513, 0.06253, 0.1928, 0.09679, 0.1928, 0.137, 0.1513, 0.1361, 0.1513, 0.0957, 0.1928, 0.137, 0.1928, 0.1828, 0.1513, 0.1823, 0.1513, 0.1361, 0.1928, 0.1828, 0.1928, 0.2326, 0.1513, 0.2323, 0.1513, 0.1823, 0.1928, 0.2326, 0.1928, 0.2843, 0.1513, 0.2843, 0.1513, 0.2323, 0.1928, 0.2843, 0.1928, 0.3361, 0.1513, 0.3364, 0.1513, 0.2843, 0.1928, 0.3361, 0.1928, 0.3859, 0.1513, 0.3864, 0.1513, 0.3364, 0.1928, 0.3859, 0.1928, 0.4317, 0.1513, 0.4326, 0.1513, 0.3864, 0.1928, 0.4317, 0.1928, 0.4719, 0.1513, 0.473, 0.1513, 0.4326, 0.1928, 0.4719, 0.1928, 0.5049, 0.1513, 0.5062, 0.1513, 0.473, 0.1928, 0.5049, 0.1928, 0.5294, 0.1513, 0.5308, 0.1513, 0.5062, 0.1928, 0.5294, 0.1928, 0.5445, 0.1513, 0.546, 0.1513, 0.5308, 0.1928, 0.5445, 0.1928, 0.5496, 0.1513, 0.5511, 0.1513, 0.546, 0.1928, 0.5496, 0.1928, 0.5445, 0.1513, 0.546, 0.1513, 0.5511, 0.1928, 0.5445, 0.1928, 0.5294, 0.1513, 0.5308, 0.1513, 0.546, 0.1928, 0.5294, 0.1928, 0.5049, 0.1513, 0.5062, 0.1513, 0.5308, 0.1928, 0.5049, 0.1928, 0.4719, 0.1513, 0.473, 0.1513, 0.5062, 0.1928, 0.4719, 0.1928, 0.4317, 0.1513, 0.4326, 0.1513, 0.473, 0.1928, 0.4317, 0.1928, 0.3859, 0.1513, 0.3864, 0.1513, 0.4326, 0.1928, 0.3859, 0.1928, 0.3361, 0.1513, 0.3364, 0.1513, 0.3864, 0.1928, 0.3361, 0.1928, 0.2843, 0.1513, 0.2843, 0.1513, 0.3364, 0.1513, 0.3364, 0.1513, 0.2843, 0.1081, 0.2843, 0.1081, 0.3323, 0.1513, 0.3864, 0.1513, 0.3364, 0.1081, 0.3323, 0.1081, 0.3783, 0.1513, 0.4326, 0.1513, 0.3864, 0.1081, 0.3783, 0.1081, 0.4208, 0.1513, 0.473, 0.1513, 0.4326, 0.1081, 0.4208, 0.1081, 0.458, 0.1513, 0.5062, 0.1513, 0.473, 0.1081, 0.458, 0.1081, 0.4885, 0.1513, 0.5308, 0.1513, 0.5062, 0.1081, 0.4885, 0.1081, 0.5112, 0.1513, 0.546, 0.1513, 0.5308, 0.1081, 0.5112, 0.1081, 0.5252, 0.1513, 0.5511, 0.1513, 0.546, 0.1081, 0.5252, 0.1081, 0.5299, 0.1513, 0.546, 0.1513, 0.5511, 0.1081, 0.5299, 0.1081, 0.5252, 0.1513, 0.5308, 0.1513, 0.546, 0.1081, 0.5252, 0.1081, 0.5112, 0.1513, 0.5062, 0.1513, 0.5308, 0.1081, 0.5112, 0.1081, 0.4885, 0.1513, 0.473, 0.1513, 0.5062, 0.1081, 0.4885, 0.1081, 0.458, 0.1513, 0.4326, 0.1513, 0.473, 0.1081, 0.458, 0.1081, 0.4208, 0.1513, 0.3864, 0.1513, 0.4326, 0.1081, 0.4208, 0.1081, 0.3783, 0.1513, 0.3364, 0.1513, 0.3864, 0.1081, 0.3783, 0.1081, 0.3323, 0.1513, 0.2843, 0.1513, 0.3364, 0.1081, 0.3323, 0.1081, 0.2843, 0.1513, 0.2323, 0.1513, 0.2843, 0.1081, 0.2843, 0.1081, 0.2364, 0.1513, 0.1823, 0.1513, 0.2323, 0.1081, 0.2364, 0.1081, 0.1904, 0.1513, 0.1361, 0.1513, 0.1823, 0.1081, 0.1904, 0.1081, 0.1479, 0.1513, 0.0957, 0.1513, 0.1361, 0.1081, 0.1479, 0.1081, 0.1107, 0.1513, 0.06253, 0.1513, 0.0957, 0.1081, 0.1107, 0.1081, 0.08018, 0.1513, 0.03787, 0.1513, 0.06253, 0.1081, 0.08018, 0.1081, 0.05749, 0.1513, 0.02269, 0.1513, 0.03787, 0.1081, 0.05749, 0.1081, 0.04352, 0.1513, 0.01756, 0.1513, 0.02269, 0.1081, 0.04352, 0.1081, 0.0388, 0.1513, 0.02269, 0.1513, 0.01756, 0.1081, 0.0388, 0.1081, 0.04352, 0.1513, 0.03787, 0.1513, 0.02269, 0.1081, 0.04352, 0.1081, 0.05749, 0.1513, 0.06252, 0.1513, 0.03787, 0.1081, 0.05749, 0.1081, 0.08018, 0.1513, 0.0957, 0.1513, 0.06252, 0.1081, 0.08018, 0.1081, 0.1107, 0.1513, 0.1361, 0.1513, 0.0957, 0.1081, 0.1107, 0.1081, 0.1479, 0.1513, 0.1823, 0.1513, 0.1361, 0.1081, 0.1479, 0.1081, 0.1904, 0.1513, 0.2323, 0.1513, 0.1823, 0.1081, 0.1904, 0.1081, 0.2364, 0.1513, 0.2843, 0.1513, 0.2323, 0.1081, 0.2364, 0.1081, 0.2843, 0.1081, 0.2843, 0.1081, 0.2364, 0.07057, 0.2456, 0.07057, 0.2843, 0.1081, 0.2364, 0.1081, 0.1904, 0.07057, 0.2084, 0.07057, 0.2456, 0.1081, 0.1904, 0.1081, 0.1479, 0.07057, 0.1741, 0.07057, 0.2084, 0.1081, 0.1479, 0.1081, 0.1107, 0.07057, 0.144, 0.07057, 0.1741, 0.1081, 0.1107, 0.1081, 0.08018, 0.07057, 0.1193, 0.07057, 0.144, 0.1081, 0.08018, 0.1081, 0.05749, 0.07057, 0.101, 0.07057, 0.1193, 0.1081, 0.05749, 0.1081, 0.04352, 0.07057, 0.08968, 0.07057, 0.101, 0.1081, 0.04352, 0.1081, 0.0388, 0.07057, 0.08586, 0.07057, 0.08968, 0.1081, 0.0388, 0.1081, 0.04352, 0.07057, 0.08968, 0.07057, 0.08586, 0.1081, 0.04352, 0.1081, 0.05749, 0.07057, 0.101, 0.07057, 0.08968, 0.1081, 0.05749, 0.1081, 0.08018, 0.07057, 0.1193, 0.07057, 0.101, 0.1081, 0.08018, 0.1081, 0.1107, 0.07057, 0.144, 0.07057, 0.1193, 0.1081, 0.1107, 0.1081, 0.1479, 0.07057, 0.1741, 0.07057, 0.144, 0.1081, 0.1479, 0.1081, 0.1904, 0.07057, 0.2084, 0.07057, 0.1741, 0.1081, 0.1904, 0.1081, 0.2364, 0.07057, 0.2456, 0.07057, 0.2084, 0.1081, 0.2364, 0.1081, 0.2843, 0.07057, 0.2843, 0.07057, 0.2456, 0.1081, 0.2843, 0.1081, 0.3323, 0.07057, 0.3231, 0.07057, 0.2843, 0.1081, 0.3323, 0.1081, 0.3783, 0.07057, 0.3603, 0.07057, 0.3231, 0.1081, 0.3783, 0.1081, 0.4208, 0.07057, 0.3946, 0.07057, 0.3603, 0.1081, 0.4208, 0.1081, 0.458, 0.07057, 0.4247, 0.07057, 0.3946, 0.1081, 0.458, 0.1081, 0.4885, 0.07057, 0.4494, 0.07057, 0.4247, 0.1081, 0.4885, 0.1081, 0.5112, 0.07057, 0.4677, 0.07057, 0.4494, 0.1081, 0.5112, 0.1081, 0.5252, 0.07057, 0.479, 0.07057, 0.4677, 0.1081, 0.5252, 0.1081, 0.5299, 0.07057, 0.4828, 0.07057, 0.479, 0.1081, 0.5299, 0.1081, 0.5252, 0.07057, 0.479, 0.07057, 0.4828, 0.1081, 0.5252, 0.1081, 0.5112, 0.07057, 0.4677, 0.07057, 0.479, 0.1081, 0.5112, 0.1081, 0.4885, 0.07057, 0.4494, 0.07057, 0.4677, 0.1081, 0.4885, 0.1081, 0.458, 0.07057, 0.4247, 0.07057, 0.4494, 0.1081, 0.458, 0.1081, 0.4208, 0.07057, 0.3946, 0.07057, 0.4247, 0.1081, 0.4208, 0.1081, 0.3783, 0.07057, 0.3603, 0.07057, 0.3946, 0.1081, 0.3783, 0.1081, 0.3323, 0.07057, 0.3231, 0.07057, 0.3603, 0.1081, 0.3323, 0.1081, 0.2843, 0.07057, 0.2843, 0.07057, 0.3231, 0.07057, 0.3231, 0.07057, 0.2843, 0.03959, 0.2843, 0.03959, 0.3102, 0.07057, 0.3603, 0.07057, 0.3231, 0.03959, 0.3102, 0.03959, 0.3351, 0.07057, 0.3946, 0.07057, 0.3603, 0.03959, 0.3351, 0.03959, 0.3581, 0.07057, 0.4247, 0.07057, 0.3946, 0.03959, 0.3581, 0.03959, 0.3782, 0.07057, 0.4494, 0.07057, 0.4247, 0.03959, 0.3782, 0.03959, 0.3947, 0.07057, 0.4677, 0.07057, 0.4494, 0.03959, 0.3947, 0.03959, 0.407, 0.07057, 0.479, 0.07057, 0.4677, 0.03959, 0.407, 0.03959, 0.4145, 0.07057, 0.4828, 0.07057, 0.479, 0.03959, 0.4145, 0.03959, 0.4171, 0.07057, 0.479, 0.07057, 0.4828, 0.03959, 0.4171, 0.03959, 0.4145, 0.07057, 0.4677, 0.07057, 0.479, 0.03959, 0.4145, 0.03959, 0.407, 0.07057, 0.4494, 0.07057, 0.4677, 0.03959, 0.407, 0.03959, 0.3947, 0.07057, 0.4247, 0.07057, 0.4494, 0.03959, 0.3947, 0.03959, 0.3782, 0.07057, 0.3946, 0.07057, 0.4247, 0.03959, 0.3782, 0.03959, 0.3581, 0.07057, 0.3603, 0.07057, 0.3946, 0.03959, 0.3581, 0.03959, 0.3351, 0.07057, 0.3231, 0.07057, 0.3603, 0.03959, 0.3351, 0.03959, 0.3102, 0.07057, 0.2843, 0.07057, 0.3231, 0.03959, 0.3102, 0.03959, 0.2843, 0.07057, 0.2456, 0.07057, 0.2843, 0.03959, 0.2843, 0.03959, 0.2585, 0.07057, 0.2084, 0.07057, 0.2456, 0.03959, 0.2585, 0.03959, 0.2335, 0.07057, 0.1741, 0.07057, 0.2084, 0.03959, 0.2335, 0.03959, 0.2106, 0.07057, 0.144, 0.07057, 0.1741, 0.03959, 0.2106, 0.03959, 0.1905, 0.07057, 0.1193, 0.07057, 0.144, 0.03959, 0.1905, 0.03959, 0.174, 0.07057, 0.101, 0.07057, 0.1193, 0.03959, 0.174, 0.03959, 0.1617, 0.07057, 0.08968, 0.07057, 0.101, 0.03959, 0.1617, 0.03959, 0.1542, 0.07057, 0.08586, 0.07057, 0.08968, 0.03959, 0.1542, 0.03959, 0.1516, 0.07057, 0.08968, 0.07057, 0.08586, 0.03959, 0.1516, 0.03959, 0.1542, 0.07057, 0.101, 0.07057, 0.08968, 0.03959, 0.1542, 0.03959, 0.1617, 0.07057, 0.1193, 0.07057, 0.101, 0.03959, 0.1617, 0.03959, 0.174, 0.07057, 0.144, 0.07057, 0.1193, 0.03959, 0.174, 0.03959, 0.1905, 0.07057, 0.1741, 0.07057, 0.144, 0.03959, 0.1905, 0.03959, 0.2106, 0.07057, 0.2084, 0.07057, 0.1741, 0.03959, 0.2106, 0.03959, 0.2335, 0.07057, 0.2456, 0.07057, 0.2084, 0.03959, 0.2335, 0.03959, 0.2585, 0.07057, 0.2843, 0.07057, 0.2456, 0.03959, 0.2585, 0.03959, 0.2843, 0.03959, 0.2843, 0.03959, 0.2585, 0.02424, 0.2679, 0.02424, 0.2843, 0.03959, 0.2585, 0.03959, 0.2335, 0.02424, 0.2521, 0.02424, 0.2679, 0.03959, 0.2335, 0.03959, 0.2106, 0.02424, 0.2375, 0.02424, 0.2521, 0.03959, 0.2106, 0.03959, 0.1905, 0.02424, 0.2248, 0.02424, 0.2375, 0.03959, 0.1905, 0.03959, 0.174, 0.02424, 0.2143, 0.02424, 0.2248, 0.03959, 0.174, 0.03959, 0.1617, 0.02424, 0.2065, 0.02424, 0.2143, 0.03959, 0.1617, 0.03959, 0.1542, 0.02424, 0.2017, 0.02424, 0.2065, 0.03959, 0.1542, 0.03959, 0.1516, 0.02424, 0.2001, 0.02424, 0.2017, 0.03959, 0.1516, 0.03959, 0.1542, 0.02424, 0.2017, 0.02424, 0.2001, 0.03959, 0.1542, 0.03959, 0.1617, 0.02424, 0.2065, 0.02424, 0.2017, 0.03959, 0.1617, 0.03959, 0.174, 0.02424, 0.2143, 0.02424, 0.2065, 0.03959, 0.174, 0.03959, 0.1905, 0.02424, 0.2248, 0.02424, 0.2143, 0.03959, 0.1905, 0.03959, 0.2106, 0.02424, 0.2375, 0.02424, 0.2248, 0.03959, 0.2106, 0.03959, 0.2335, 0.02424, 0.2521, 0.02424, 0.2375, 0.03959, 0.2335, 0.03959, 0.2585, 0.02424, 0.2679, 0.02424, 0.2521, 0.03959, 0.2585, 0.03959, 0.2843, 0.02424, 0.2843, 0.02424, 0.2679, 0.03959, 0.2843, 0.03959, 0.3102, 0.02424, 0.3008, 0.02424, 0.2843, 0.03959, 0.3102, 0.03959, 0.3351, 0.02424, 0.3166, 0.02424, 0.3008, 0.03959, 0.3351, 0.03959, 0.3581, 0.02424, 0.3312, 0.02424, 0.3166, 0.03959, 0.3581, 0.03959, 0.3782, 0.02424, 0.3439, 0.02424, 0.3312, 0.03959, 0.3782, 0.03959, 0.3947, 0.02424, 0.3544, 0.02424, 0.3439, 0.03959, 0.3947, 0.03959, 0.407, 0.02424, 0.3622, 0.02424, 0.3544, 0.03959, 0.407, 0.03959, 0.4145, 0.02424, 0.367, 0.02424, 0.3622, 0.03959, 0.4145, 0.03959, 0.4171, 0.02424, 0.3686, 0.02424, 0.367, 0.03959, 0.4171, 0.03959, 0.4145, 0.02424, 0.367, 0.02424, 0.3686, 0.03959, 0.4145, 0.03959, 0.407, 0.02424, 0.3622, 0.02424, 0.367, 0.03959, 0.407, 0.03959, 0.3947, 0.02424, 0.3544, 0.02424, 0.3622, 0.03959, 0.3947, 0.03959, 0.3782, 0.02424, 0.3439, 0.02424, 0.3544, 0.03959, 0.3782, 0.03959, 0.3581, 0.02424, 0.3312, 0.02424, 0.3439, 0.03959, 0.3581, 0.03959, 0.3351, 0.02424, 0.3166, 0.02424, 0.3312, 0.03959, 0.3351, 0.03959, 0.3102, 0.02424, 0.3008, 0.02424, 0.3166, 0.03959, 0.3102, 0.03959, 0.2843, 0.02424, 0.2843, 0.02424, 0.3008, 0.02424, 0.3008, 0.02424, 0.2843, 0.01385, 0.2843, 0.01385, 0.2904, 0.02424, 0.3166, 0.02424, 0.3008, 0.01385, 0.2904, 0.01385, 0.2963, 0.02424, 0.3312, 0.02424, 0.3166, 0.01385, 0.2963, 0.01385, 0.3017, 0.02424, 0.3439, 0.02424, 0.3312, 0.01385, 0.3017, 0.01385, 0.3064, 0.02424, 0.3544, 0.02424, 0.3439, 0.01385, 0.3064, 0.01385, 0.3103, 0.02424, 0.3622, 0.02424, 0.3544, 0.01385, 0.3103, 0.01385, 0.3132, 0.02424, 0.367, 0.02424, 0.3622, 0.01385, 0.3132, 0.01385, 0.315, 0.02424, 0.3686, 0.02424, 0.367, 0.01385, 0.315, 0.01385, 0.3156, 0.02424, 0.367, 0.02424, 0.3686, 0.01385, 0.3156, 0.01385, 0.315, 0.02424, 0.3622, 0.02424, 0.367, 0.01385, 0.315, 0.01385, 0.3132, 0.02424, 0.3544, 0.02424, 0.3622, 0.01385, 0.3132, 0.01385, 0.3103, 0.02424, 0.3439, 0.02424, 0.3544, 0.01385, 0.3103, 0.01385, 0.3064, 0.02424, 0.3312, 0.02424, 0.3439, 0.01385, 0.3064, 0.01385, 0.3017, 0.02424, 0.3166, 0.02424, 0.3312, 0.01385, 0.3017, 0.01385, 0.2963, 0.02424, 0.3008, 0.02424, 0.3166, 0.01385, 0.2963, 0.01385, 0.2904, 0.02424, 0.2843, 0.02424, 0.3008, 0.01385, 0.2904, 0.01385, 0.2843, 0.02424, 0.2679, 0.02424, 0.2843, 0.01385, 0.2843, 0.01385, 0.2783, 0.02424, 0.2521, 0.02424, 0.2679, 0.01385, 0.2783, 0.01385, 0.2724, 0.02424, 0.2375, 0.02424, 0.2521, 0.01385, 0.2724, 0.01385, 0.267, 0.02424, 0.2248, 0.02424, 0.2375, 0.01385, 0.267, 0.01385, 0.2623, 0.02424, 0.2143, 0.02424, 0.2248, 0.01385, 0.2623, 0.01385, 0.2584, 0.02424, 0.2065, 0.02424, 0.2143, 0.01385, 0.2584, 0.01385, 0.2555, 0.02424, 0.2017, 0.02424, 0.2065, 0.01385, 0.2555, 0.01385, 0.2537, 0.02424, 0.2001, 0.02424, 0.2017, 0.01385, 0.2537, 0.01385, 0.2531, 0.02424, 0.2017, 0.02424, 0.2001, 0.01385, 0.2531, 0.01385, 0.2537, 0.02424, 0.2065, 0.02424, 0.2017, 0.01385, 0.2537, 0.01385, 0.2555, 0.02424, 0.2143, 0.02424, 0.2065, 0.01385, 0.2555, 0.01385, 0.2584, 0.02424, 0.2248, 0.02424, 0.2143, 0.01385, 0.2584, 0.01385, 0.2623, 0.02424, 0.2375, 0.02424, 0.2248, 0.01385, 0.2623, 0.01385, 0.267, 0.02424, 0.2521, 0.02424, 0.2375, 0.01385, 0.267, 0.01385, 0.2724, 0.02424, 0.2679, 0.02424, 0.2521, 0.01385, 0.2724, 0.01385, 0.2783, 0.02424, 0.2843, 0.02424, 0.2679, 0.01385, 0.2783, 0.01385, 0.2843, 0.01385, 0.2843, 0.01385, 0.2783, 0.0119, 0.2843, 0.01385, 0.2783, 0.01385, 0.2724, 0.0119, 0.2843, 0.01385, 0.2724, 0.01385, 0.267, 0.0119, 0.2843, 0.01385, 0.267, 0.01385, 0.2623, 0.0119, 0.2843, 0.01385, 0.2623, 0.01385, 0.2584, 0.0119, 0.2843, 0.01385, 0.2584, 0.01385, 0.2555, 0.0119, 0.2843, 0.01385, 0.2555, 0.01385, 0.2537, 0.0119, 0.2843, 0.01385, 0.2537, 0.01385, 0.2531, 0.0119, 0.2843, 0.01385, 0.2531, 0.01385, 0.2537, 0.0119, 0.2843, 0.01385, 0.2537, 0.01385, 0.2555, 0.0119, 0.2843, 0.01385, 0.2555, 0.01385, 0.2584, 0.0119, 0.2843, 0.01385, 0.2584, 0.01385, 0.2623, 0.0119, 0.2843, 0.01385, 0.2623, 0.01385, 0.267, 0.0119, 0.2843, 0.01385, 0.267, 0.01385, 0.2724, 0.0119, 0.2843, 0.01385, 0.2724, 0.01385, 0.2783, 0.0119, 0.2843, 0.01385, 0.2783, 0.01385, 0.2843, 0.0119, 0.2843, 0.01385, 0.2843, 0.01385, 0.2904, 0.0119, 0.2843, 0.01385, 0.2904, 0.01385, 0.2963, 0.0119, 0.2843, 0.01385, 0.2963, 0.01385, 0.3017, 0.0119, 0.2843, 0.01385, 0.3017, 0.01385, 0.3064, 0.0119, 0.2843, 0.01385, 0.3064, 0.01385, 0.3103, 0.0119, 0.2843, 0.01385, 0.3103, 0.01385, 0.3132, 0.0119, 0.2843, 0.01385, 0.3132, 0.01385, 0.315, 0.0119, 0.2843, 0.01385, 0.315, 0.01385, 0.3156, 0.0119, 0.2843, 0.01385, 0.3156, 0.01385, 0.315, 0.0119, 0.2843, 0.01385, 0.315, 0.01385, 0.3132, 0.0119, 0.2843, 0.01385, 0.3132, 0.01385, 0.3103, 0.0119, 0.2843, 0.01385, 0.3103, 0.01385, 0.3064, 0.0119, 0.2843, 0.01385, 0.3064, 0.01385, 0.3017, 0.0119, 0.2843, 0.01385, 0.3017, 0.01385, 0.2963, 0.0119, 0.2843, 0.01385, 0.2963, 0.01385, 0.2904, 0.0119, 0.2843, 0.01385, 0.2904, 0.01385, 0.2843, 0.0119, 0.2843, 0.5399, 0.2488, 0.5399, 0.2843, 0.5741, 0.2843, 0.5741, 0.2515, 0.5399, 0.2147, 0.5399, 0.2488, 0.5741, 0.2515, 0.5741, 0.22, 0.5399, 0.1832, 0.5399, 0.2147, 0.5741, 0.22, 0.5741, 0.1909, 0.5399, 0.1556, 0.5399, 0.1832, 0.5741, 0.1909, 0.5741, 0.1655, 0.5399, 0.133, 0.5399, 0.1556, 0.5741, 0.1655, 0.5741, 0.1445, 0.5399, 0.1162, 0.5399, 0.133, 0.5741, 0.1445, 0.5741, 0.129, 0.5399, 0.1058, 0.5399, 0.1162, 0.5741, 0.129, 0.5741, 0.1194, 0.5399, 0.1023, 0.5399, 0.1058, 0.5741, 0.1194, 0.5741, 0.1162, 0.5399, 0.1058, 0.5399, 0.1023, 0.5741, 0.1162, 0.5741, 0.1194, 0.5399, 0.1162, 0.5399, 0.1058, 0.5741, 0.1194, 0.5741, 0.129, 0.5399, 0.133, 0.5399, 0.1162, 0.5741, 0.129, 0.5741, 0.1445, 0.5399, 0.1556, 0.5399, 0.133, 0.5741, 0.1445, 0.5741, 0.1655, 0.5399, 0.1832, 0.5399, 0.1556, 0.5741, 0.1655, 0.5741, 0.1909, 0.5399, 0.2147, 0.5399, 0.1832, 0.5741, 0.1909, 0.5741, 0.22, 0.5399, 0.2488, 0.5399, 0.2147, 0.5741, 0.22, 0.5741, 0.2515, 0.5399, 0.2843, 0.5399, 0.2488, 0.5741, 0.2515, 0.5741, 0.2843, 0.5399, 0.3199, 0.5399, 0.2843, 0.5741, 0.2843, 0.5741, 0.3172, 0.5399, 0.354, 0.5399, 0.3199, 0.5741, 0.3172, 0.5741, 0.3487, 0.5399, 0.3855, 0.5399, 0.354, 0.5741, 0.3487, 0.5741, 0.3778, 0.5399, 0.4131, 0.5399, 0.3855, 0.5741, 0.3778, 0.5741, 0.4032, 0.5399, 0.4357, 0.5399, 0.4131, 0.5741, 0.4032, 0.5741, 0.4242, 0.5399, 0.4525, 0.5399, 0.4357, 0.5741, 0.4242, 0.5741, 0.4397, 0.5399, 0.4629, 0.5399, 0.4525, 0.5741, 0.4397, 0.5741, 0.4493, 0.5399, 0.4664, 0.5399, 0.4629, 0.5741, 0.4493, 0.5741, 0.4525, 0.5399, 0.4629, 0.5399, 0.4664, 0.5741, 0.4525, 0.5741, 0.4493, 0.5399, 0.4525, 0.5399, 0.4629, 0.5741, 0.4493, 0.5741, 0.4397, 0.5399, 0.4357, 0.5399, 0.4525, 0.5741, 0.4397, 0.5741, 0.4242, 0.5399, 0.4131, 0.5399, 0.4357, 0.5741, 0.4242, 0.5741, 0.4032, 0.5399, 0.3855, 0.5399, 0.4131, 0.5741, 0.4032, 0.5741, 0.3778, 0.5399, 0.354, 0.5399, 0.3855, 0.5741, 0.3778, 0.5741, 0.3487, 0.5399, 0.3199, 0.5399, 0.354, 0.5741, 0.3487, 0.5741, 0.3172, 0.5399, 0.2843, 0.5399, 0.3199, 0.5741, 0.3172, 0.5741, 0.2843, 0.5741, 0.2843, 0.5741, 0.3172, 0.6101, 0.3138, 0.6101, 0.2843, 0.5741, 0.3172, 0.5741, 0.3487, 0.6101, 0.342, 0.6101, 0.3138, 0.5741, 0.3487, 0.5741, 0.3778, 0.6101, 0.3681, 0.6101, 0.342, 0.5741, 0.3778, 0.5741, 0.4032, 0.6101, 0.3909, 0.6101, 0.3681, 0.5741, 0.4032, 0.5741, 0.4242, 0.6101, 0.4097, 0.6101, 0.3909, 0.5741, 0.4242, 0.5741, 0.4397, 0.6101, 0.4236, 0.6101, 0.4097, 0.5741, 0.4397, 0.5741, 0.4493, 0.6101, 0.4322, 0.6101, 0.4236, 0.5741, 0.4493, 0.5741, 0.4525, 0.6101, 0.4351, 0.6101, 0.4322, 0.5741, 0.4525, 0.5741, 0.4493, 0.6101, 0.4322, 0.6101, 0.4351, 0.5741, 0.4493, 0.5741, 0.4397, 0.6101, 0.4236, 0.6101, 0.4322, 0.5741, 0.4397, 0.5741, 0.4242, 0.6101, 0.4097, 0.6101, 0.4236, 0.5741, 0.4242, 0.5741, 0.4032, 0.6101, 0.3909, 0.6101, 0.4097, 0.5741, 0.4032, 0.5741, 0.3778, 0.6101, 0.3681, 0.6101, 0.3909, 0.5741, 0.3778, 0.5741, 0.3487, 0.6101, 0.342, 0.6101, 0.3681, 0.5741, 0.3487, 0.5741, 0.3172, 0.6101, 0.3138, 0.6101, 0.342, 0.5741, 0.3172, 0.5741, 0.2843, 0.6101, 0.2843, 0.6101, 0.3138, 0.5741, 0.2843, 0.5741, 0.2515, 0.6101, 0.2549, 0.6101, 0.2843, 0.5741, 0.2515, 0.5741, 0.22, 0.6101, 0.2267, 0.6101, 0.2549, 0.5741, 0.22, 0.5741, 0.1909, 0.6101, 0.2006, 0.6101, 0.2267, 0.5741, 0.1909, 0.5741, 0.1655, 0.6101, 0.1778, 0.6101, 0.2006, 0.5741, 0.1655, 0.5741, 0.1445, 0.6101, 0.159, 0.6101, 0.1778, 0.5741, 0.1445, 0.5741, 0.129, 0.6101, 0.1451, 0.6101, 0.159, 0.5741, 0.129, 0.5741, 0.1194, 0.6101, 0.1365, 0.6101, 0.1451, 0.5741, 0.1194, 0.5741, 0.1162, 0.6101, 0.1336, 0.6101, 0.1365, 0.5741, 0.1162, 0.5741, 0.1194, 0.6101, 0.1365, 0.6101, 0.1336, 0.5741, 0.1194, 0.5741, 0.129, 0.6101, 0.1451, 0.6101, 0.1365, 0.5741, 0.129, 0.5741, 0.1445, 0.6101, 0.159, 0.6101, 0.1451, 0.5741, 0.1445, 0.5741, 0.1655, 0.6101, 0.1778, 0.6101, 0.159, 0.5741, 0.1655, 0.5741, 0.1909, 0.6101, 0.2006, 0.6101, 0.1778, 0.5741, 0.1909, 0.5741, 0.22, 0.6101, 0.2267, 0.6101, 0.2006, 0.5741, 0.22, 0.5741, 0.2515, 0.6101, 0.2549, 0.6101, 0.2267, 0.5741, 0.2515, 0.5741, 0.2843, 0.6101, 0.2843, 0.6101, 0.2549, 0.6101, 0.2549, 0.6101, 0.2843, 0.6403, 0.2843, 0.6403, 0.2595, 0.6101, 0.2267, 0.6101, 0.2549, 0.6403, 0.2595, 0.6403, 0.2357, 0.6101, 0.2006, 0.6101, 0.2267, 0.6403, 0.2357, 0.6403, 0.2137, 0.6101, 0.1778, 0.6101, 0.2006, 0.6403, 0.2137, 0.6403, 0.1945, 0.6101, 0.159, 0.6101, 0.1778, 0.6403, 0.1945, 0.6403, 0.1786, 0.6101, 0.1451, 0.6101, 0.159, 0.6403, 0.1786, 0.6403, 0.1669, 0.6101, 0.1365, 0.6101, 0.1451, 0.6403, 0.1669, 0.6403, 0.1597, 0.6101, 0.1336, 0.6101, 0.1365, 0.6403, 0.1597, 0.6403, 0.1572, 0.6101, 0.1365, 0.6101, 0.1336, 0.6403, 0.1572, 0.6403, 0.1597, 0.6101, 0.1451, 0.6101, 0.1365, 0.6403, 0.1597, 0.6403, 0.1669, 0.6101, 0.159, 0.6101, 0.1451, 0.6403, 0.1669, 0.6403, 0.1786, 0.6101, 0.1778, 0.6101, 0.159, 0.6403, 0.1786, 0.6403, 0.1945, 0.6101, 0.2006, 0.6101, 0.1778, 0.6403, 0.1945, 0.6403, 0.2137, 0.6101, 0.2267, 0.6101, 0.2006, 0.6403, 0.2137, 0.6403, 0.2357, 0.6101, 0.2549, 0.6101, 0.2267, 0.6403, 0.2357, 0.6403, 0.2595, 0.6101, 0.2843, 0.6101, 0.2549, 0.6403, 0.2595, 0.6403, 0.2843, 0.6101, 0.3138, 0.6101, 0.2843, 0.6403, 0.2843, 0.6403, 0.3092, 0.6101, 0.342, 0.6101, 0.3138, 0.6403, 0.3092, 0.6403, 0.333, 0.6101, 0.3681, 0.6101, 0.342, 0.6403, 0.333, 0.6403, 0.355, 0.6101, 0.3909, 0.6101, 0.3681, 0.6403, 0.355, 0.6403, 0.3742, 0.6101, 0.4097, 0.6101, 0.3909, 0.6403, 0.3742, 0.6403, 0.3901, 0.6101, 0.4236, 0.6101, 0.4097, 0.6403, 0.3901, 0.6403, 0.4018, 0.6101, 0.4322, 0.6101, 0.4236, 0.6403, 0.4018, 0.6403, 0.409, 0.6101, 0.4351, 0.6101, 0.4322, 0.6403, 0.409, 0.6403, 0.4115, 0.6101, 0.4322, 0.6101, 0.4351, 0.6403, 0.4115, 0.6403, 0.409, 0.6101, 0.4236, 0.6101, 0.4322, 0.6403, 0.409, 0.6403, 0.4018, 0.6101, 0.4097, 0.6101, 0.4236, 0.6403, 0.4018, 0.6403, 0.3901, 0.6101, 0.3909, 0.6101, 0.4097, 0.6403, 0.3901, 0.6403, 0.3742, 0.6101, 0.3681, 0.6101, 0.3909, 0.6403, 0.3742, 0.6403, 0.355, 0.6101, 0.342, 0.6101, 0.3681, 0.6403, 0.355, 0.6403, 0.333, 0.6101, 0.3138, 0.6101, 0.342, 0.6403, 0.333, 0.6403, 0.3092, 0.6101, 0.2843, 0.6101, 0.3138, 0.6403, 0.3092, 0.6403, 0.2843, 0.6403, 0.2843, 0.6403, 0.3092, 0.6544, 0.3051, 0.6544, 0.2843, 0.6403, 0.3092, 0.6403, 0.333, 0.6544, 0.3251, 0.6544, 0.3051, 0.6403, 0.333, 0.6403, 0.355, 0.6544, 0.3435, 0.6544, 0.3251, 0.6403, 0.355, 0.6403, 0.3742, 0.6544, 0.3597, 0.6544, 0.3435, 0.6403, 0.3742, 0.6403, 0.3901, 0.6544, 0.3729, 0.6544, 0.3597, 0.6403, 0.3901, 0.6403, 0.4018, 0.6544, 0.3827, 0.6544, 0.3729, 0.6403, 0.4018, 0.6403, 0.409, 0.6544, 0.3888, 0.6544, 0.3827, 0.6403, 0.409, 0.6403, 0.4115, 0.6544, 0.3909, 0.6544, 0.3888, 0.6403, 0.4115, 0.6403, 0.409, 0.6544, 0.3888, 0.6544, 0.3909, 0.6403, 0.409, 0.6403, 0.4018, 0.6544, 0.3827, 0.6544, 0.3888, 0.6403, 0.4018, 0.6403, 0.3901, 0.6544, 0.3729, 0.6544, 0.3827, 0.6403, 0.3901, 0.6403, 0.3742, 0.6544, 0.3597, 0.6544, 0.3729, 0.6403, 0.3742, 0.6403, 0.355, 0.6544, 0.3435, 0.6544, 0.3597, 0.6403, 0.355, 0.6403, 0.333, 0.6544, 0.3251, 0.6544, 0.3435, 0.6403, 0.333, 0.6403, 0.3092, 0.6544, 0.3051, 0.6544, 0.3251, 0.6403, 0.3092, 0.6403, 0.2843, 0.6544, 0.2843, 0.6544, 0.3051, 0.6403, 0.2843, 0.6403, 0.2595, 0.6544, 0.2636, 0.6544, 0.2843, 0.6403, 0.2595, 0.6403, 0.2357, 0.6544, 0.2436, 0.6544, 0.2636, 0.6403, 0.2357, 0.6403, 0.2137, 0.6544, 0.2252, 0.6544, 0.2436, 0.6403, 0.2137, 0.6403, 0.1945, 0.6544, 0.209, 0.6544, 0.2252, 0.6403, 0.1945, 0.6403, 0.1786, 0.6544, 0.1958, 0.6544, 0.209, 0.6403, 0.1786, 0.6403, 0.1669, 0.6544, 0.1859, 0.6544, 0.1958, 0.6403, 0.1669, 0.6403, 0.1597, 0.6544, 0.1799, 0.6544, 0.1859, 0.6403, 0.1597, 0.6403, 0.1572, 0.6544, 0.1778, 0.6544, 0.1799, 0.6403, 0.1572, 0.6403, 0.1597, 0.6544, 0.1799, 0.6544, 0.1778, 0.6403, 0.1597, 0.6403, 0.1669, 0.6544, 0.1859, 0.6544, 0.1799, 0.6403, 0.1669, 0.6403, 0.1786, 0.6544, 0.1958, 0.6544, 0.1859, 0.6403, 0.1786, 0.6403, 0.1945, 0.6544, 0.209, 0.6544, 0.1958, 0.6403, 0.1945, 0.6403, 0.2137, 0.6544, 0.2252, 0.6544, 0.209, 0.6403, 0.2137, 0.6403, 0.2357, 0.6544, 0.2436, 0.6544, 0.2252, 0.6403, 0.2357, 0.6403, 0.2595, 0.6544, 0.2636, 0.6544, 0.2436, 0.6403, 0.2595, 0.6403, 0.2843, 0.6544, 0.2843, 0.6544, 0.2636, 0.6544, 0.2636, 0.6544, 0.2843, 0.669, 0.2843, 0.669, 0.2716, 0.6544, 0.2436, 0.6544, 0.2636, 0.669, 0.2716, 0.669, 0.2593, 0.6544, 0.2252, 0.6544, 0.2436, 0.669, 0.2593, 0.669, 0.248, 0.6544, 0.209, 0.6544, 0.2252, 0.669, 0.248, 0.669, 0.2381, 0.6544, 0.1958, 0.6544, 0.209, 0.669, 0.2381, 0.669, 0.23, 0.6544, 0.1859, 0.6544, 0.1958, 0.669, 0.23, 0.669, 0.2239, 0.6544, 0.1799, 0.6544, 0.1859, 0.669, 0.2239, 0.669, 0.2202, 0.6544, 0.1778, 0.6544, 0.1799, 0.669, 0.2202, 0.669, 0.219, 0.6544, 0.1799, 0.6544, 0.1778, 0.669, 0.219, 0.669, 0.2202, 0.6544, 0.1859, 0.6544, 0.1799, 0.669, 0.2202, 0.669, 0.2239, 0.6544, 0.1958, 0.6544, 0.1859, 0.669, 0.2239, 0.669, 0.23, 0.6544, 0.209, 0.6544, 0.1958, 0.669, 0.23, 0.669, 0.2381, 0.6544, 0.2252, 0.6544, 0.209, 0.669, 0.2381, 0.669, 0.248, 0.6544, 0.2436, 0.6544, 0.2252, 0.669, 0.248, 0.669, 0.2593, 0.6544, 0.2636, 0.6544, 0.2436, 0.669, 0.2593, 0.669, 0.2716, 0.6544, 0.2843, 0.6544, 0.2636, 0.669, 0.2716, 0.669, 0.2843, 0.6544, 0.3051, 0.6544, 0.2843, 0.669, 0.2843, 0.669, 0.2971, 0.6544, 0.3251, 0.6544, 0.3051, 0.669, 0.2971, 0.669, 0.3094, 0.6544, 0.3435, 0.6544, 0.3251, 0.669, 0.3094, 0.669, 0.3207, 0.6544, 0.3597, 0.6544, 0.3435, 0.669, 0.3207, 0.669, 0.3306, 0.6544, 0.3729, 0.6544, 0.3597, 0.669, 0.3306, 0.669, 0.3387, 0.6544, 0.3827, 0.6544, 0.3729, 0.669, 0.3387, 0.669, 0.3448, 0.6544, 0.3888, 0.6544, 0.3827, 0.669, 0.3448, 0.669, 0.3485, 0.6544, 0.3909, 0.6544, 0.3888, 0.669, 0.3485, 0.669, 0.3497, 0.6544, 0.3888, 0.6544, 0.3909, 0.669, 0.3497, 0.669, 0.3485, 0.6544, 0.3827, 0.6544, 0.3888, 0.669, 0.3485, 0.669, 0.3448, 0.6544, 0.3729, 0.6544, 0.3827, 0.669, 0.3448, 0.669, 0.3387, 0.6544, 0.3597, 0.6544, 0.3729, 0.669, 0.3387, 0.669, 0.3306, 0.6544, 0.3435, 0.6544, 0.3597, 0.669, 0.3306, 0.669, 0.3207, 0.6544, 0.3251, 0.6544, 0.3435, 0.669, 0.3207, 0.669, 0.3094, 0.6544, 0.3051, 0.6544, 0.3251, 0.669, 0.3094, 0.669, 0.2971, 0.6544, 0.2843, 0.6544, 0.3051, 0.669, 0.2971, 0.669, 0.2843, 0.669, 0.2843, 0.669, 0.2971, 0.675, 0.2932, 0.675, 0.2843, 0.669, 0.2971, 0.669, 0.3094, 0.675, 0.3018, 0.675, 0.2932, 0.669, 0.3094, 0.669, 0.3207, 0.675, 0.3096, 0.675, 0.3018, 0.669, 0.3207, 0.669, 0.3306, 0.675, 0.3165, 0.675, 0.3096, 0.669, 0.3306, 0.669, 0.3387, 0.675, 0.3222, 0.675, 0.3165, 0.669, 0.3387, 0.669, 0.3448, 0.675, 0.3264, 0.675, 0.3222, 0.669, 0.3448, 0.669, 0.3485, 0.675, 0.329, 0.675, 0.3264, 0.669, 0.3485, 0.669, 0.3497, 0.675, 0.3299, 0.675, 0.329, 0.669, 0.3497, 0.669, 0.3485, 0.675, 0.329, 0.675, 0.3299, 0.669, 0.3485, 0.669, 0.3448, 0.675, 0.3264, 0.675, 0.329, 0.669, 0.3448, 0.669, 0.3387, 0.675, 0.3222, 0.675, 0.3264, 0.669, 0.3387, 0.669, 0.3306, 0.675, 0.3165, 0.675, 0.3222, 0.669, 0.3306, 0.669, 0.3207, 0.675, 0.3096, 0.675, 0.3165, 0.669, 0.3207, 0.669, 0.3094, 0.675, 0.3018, 0.675, 0.3096, 0.669, 0.3094, 0.669, 0.2971, 0.675, 0.2932, 0.675, 0.3018, 0.669, 0.2971, 0.669, 0.2843, 0.675, 0.2843, 0.675, 0.2932, 0.669, 0.2843, 0.669, 0.2716, 0.675, 0.2755, 0.675, 0.2843, 0.669, 0.2716, 0.669, 0.2593, 0.675, 0.2669, 0.675, 0.2755, 0.669, 0.2593, 0.669, 0.248, 0.675, 0.259, 0.675, 0.2669, 0.669, 0.248, 0.669, 0.2381, 0.675, 0.2521, 0.675, 0.259, 0.669, 0.2381, 0.669, 0.23, 0.675, 0.2465, 0.675, 0.2521, 0.669, 0.23, 0.669, 0.2239, 0.675, 0.2423, 0.675, 0.2465, 0.669, 0.2239, 0.669, 0.2202, 0.675, 0.2397, 0.675, 0.2423, 0.669, 0.2202, 0.669, 0.219, 0.675, 0.2388, 0.675, 0.2397, 0.669, 0.219, 0.669, 0.2202, 0.675, 0.2397, 0.675, 0.2388, 0.669, 0.2202, 0.669, 0.2239, 0.675, 0.2423, 0.675, 0.2397, 0.669, 0.2239, 0.669, 0.23, 0.675, 0.2465, 0.675, 0.2423, 0.669, 0.23, 0.669, 0.2381, 0.675, 0.2521, 0.675, 0.2465, 0.669, 0.2381, 0.669, 0.248, 0.675, 0.259, 0.675, 0.2521, 0.669, 0.248, 0.669, 0.2593, 0.675, 0.2669, 0.675, 0.259, 0.669, 0.2593, 0.669, 0.2716, 0.675, 0.2755, 0.675, 0.2669, 0.669, 0.2716, 0.669, 0.2843, 0.675, 0.2843, 0.675, 0.2755, 0.675, 0.2755, 0.675, 0.2843, 0.6789, 0.2843, 0.6789, 0.2788, 0.675, 0.2669, 0.675, 0.2755, 0.6789, 0.2788, 0.6789, 0.2734, 0.675, 0.259, 0.675, 0.2669, 0.6789, 0.2734, 0.6789, 0.2685, 0.675, 0.2521, 0.675, 0.259, 0.6789, 0.2685, 0.6789, 0.2641, 0.675, 0.2465, 0.675, 0.2521, 0.6789, 0.2641, 0.6789, 0.2606, 0.675, 0.2423, 0.675, 0.2465, 0.6789, 0.2606, 0.6789, 0.2579, 0.675, 0.2397, 0.675, 0.2423, 0.6789, 0.2579, 0.6789, 0.2563, 0.675, 0.2388, 0.675, 0.2397, 0.6789, 0.2563, 0.6789, 0.2558, 0.675, 0.2397, 0.675, 0.2388, 0.6789, 0.2558, 0.6789, 0.2563, 0.675, 0.2423, 0.675, 0.2397, 0.6789, 0.2563, 0.6789, 0.2579, 0.675, 0.2465, 0.675, 0.2423, 0.6789, 0.2579, 0.6789, 0.2606, 0.675, 0.2521, 0.675, 0.2465, 0.6789, 0.2606, 0.6789, 0.2641, 0.675, 0.259, 0.675, 0.2521, 0.6789, 0.2641, 0.6789, 0.2685, 0.675, 0.2669, 0.675, 0.259, 0.6789, 0.2685, 0.6789, 0.2734, 0.675, 0.2755, 0.675, 0.2669, 0.6789, 0.2734, 0.6789, 0.2788, 0.675, 0.2843, 0.675, 0.2755, 0.6789, 0.2788, 0.6789, 0.2843, 0.675, 0.2932, 0.675, 0.2843, 0.6789, 0.2843, 0.6789, 0.2899, 0.675, 0.3018, 0.675, 0.2932, 0.6789, 0.2899, 0.6789, 0.2953, 0.675, 0.3096, 0.675, 0.3018, 0.6789, 0.2953, 0.6789, 0.3002, 0.675, 0.3165, 0.675, 0.3096, 0.6789, 0.3002, 0.6789, 0.3046, 0.675, 0.3222, 0.675, 0.3165, 0.6789, 0.3046, 0.6789, 0.3081, 0.675, 0.3264, 0.675, 0.3222, 0.6789, 0.3081, 0.6789, 0.3108, 0.675, 0.329, 0.675, 0.3264, 0.6789, 0.3108, 0.6789, 0.3124, 0.675, 0.3299, 0.675, 0.329, 0.6789, 0.3124, 0.6789, 0.3129, 0.675, 0.329, 0.675, 0.3299, 0.6789, 0.3129, 0.6789, 0.3124, 0.675, 0.3264, 0.675, 0.329, 0.6789, 0.3124, 0.6789, 0.3108, 0.675, 0.3222, 0.675, 0.3264, 0.6789, 0.3108, 0.6789, 0.3081, 0.675, 0.3165, 0.675, 0.3222, 0.6789, 0.3081, 0.6789, 0.3046, 0.675, 0.3096, 0.675, 0.3165, 0.6789, 0.3046, 0.6789, 0.3002, 0.675, 0.3018, 0.675, 0.3096, 0.6789, 0.3002, 0.6789, 0.2953, 0.675, 0.2932, 0.675, 0.3018, 0.6789, 0.2953, 0.6789, 0.2899, 0.675, 0.2843, 0.675, 0.2932, 0.6789, 0.2899, 0.6789, 0.2843, 0.6789, 0.2843, 0.6789, 0.2899, 0.6821, 0.2843, 0.6789, 0.2899, 0.6789, 0.2953, 0.6821, 0.2843, 0.6789, 0.2953, 0.6789, 0.3002, 0.6821, 0.2843, 0.6789, 0.3002, 0.6789, 0.3046, 0.6821, 0.2843, 0.6789, 0.3046, 0.6789, 0.3081, 0.6821, 0.2843, 0.6789, 0.3081, 0.6789, 0.3108, 0.6821, 0.2843, 0.6789, 0.3108, 0.6789, 0.3124, 0.6821, 0.2843, 0.6789, 0.3124, 0.6789, 0.3129, 0.6821, 0.2843, 0.6789, 0.3129, 0.6789, 0.3124, 0.6821, 0.2843, 0.6789, 0.3124, 0.6789, 0.3108, 0.6821, 0.2843, 0.6789, 0.3108, 0.6789, 0.3081, 0.6821, 0.2843, 0.6789, 0.3081, 0.6789, 0.3046, 0.6821, 0.2843, 0.6789, 0.3046, 0.6789, 0.3002, 0.6821, 0.2843, 0.6789, 0.3002, 0.6789, 0.2953, 0.6821, 0.2843, 0.6789, 0.2953, 0.6789, 0.2899, 0.6821, 0.2843, 0.6789, 0.2899, 0.6789, 0.2843, 0.6821, 0.2843, 0.6789, 0.2843, 0.6789, 0.2788, 0.6821, 0.2843, 0.6789, 0.2788, 0.6789, 0.2734, 0.6821, 0.2843, 0.6789, 0.2734, 0.6789, 0.2685, 0.6821, 0.2843, 0.6789, 0.2685, 0.6789, 0.2641, 0.6821, 0.2843, 0.6789, 0.2641, 0.6789, 0.2606, 0.6821, 0.2843, 0.6789, 0.2606, 0.6789, 0.2579, 0.6821, 0.2843, 0.6789, 0.2579, 0.6789, 0.2563, 0.6821, 0.2843, 0.6789, 0.2563, 0.6789, 0.2558, 0.6821, 0.2843, 0.6789, 0.2558, 0.6789, 0.2563, 0.6821, 0.2843, 0.6789, 0.2563, 0.6789, 0.2579, 0.6821, 0.2843, 0.6789, 0.2579, 0.6789, 0.2606, 0.6821, 0.2843, 0.6789, 0.2606, 0.6789, 0.2641, 0.6821, 0.2843, 0.6789, 0.2641, 0.6789, 0.2685, 0.6821, 0.2843, 0.6789, 0.2685, 0.6789, 0.2734, 0.6821, 0.2843, 0.6789, 0.2734, 0.6789, 0.2788, 0.6821, 0.2843, 0.6789, 0.2788, 0.6789, 0.2843, 0.6821, 0.2843, 0.5399, 0.2843, 0.2728, 0.2843, 0.2728, 0.33, 0.5399, 0.3199, 0.2728, 0.2843, 0.1928, 0.2843, 0.1928, 0.3361, 0.2728, 0.33, 0.5399, 0.3199, 0.2728, 0.33, 0.2728, 0.3738, 0.5399, 0.354, 0.2728, 0.33, 0.1928, 0.3361, 0.1928, 0.3859, 0.2728, 0.3738, 0.5399, 0.354, 0.2728, 0.3738, 0.2728, 0.4142, 0.5399, 0.3855, 0.2728, 0.3738, 0.1928, 0.3859, 0.1928, 0.4317, 0.2728, 0.4142, 0.5399, 0.3855, 0.2728, 0.4142, 0.2728, 0.4496, 0.5399, 0.4131, 0.2728, 0.4142, 0.1928, 0.4317, 0.1928, 0.4719, 0.2728, 0.4496, 0.5399, 0.4131, 0.2728, 0.4496, 0.2728, 0.4787, 0.5399, 0.4357, 0.2728, 0.4496, 0.1928, 0.4719, 0.1928, 0.5049, 0.2728, 0.4787, 0.5399, 0.4357, 0.2728, 0.4787, 0.2728, 0.5003, 0.5399, 0.4525, 0.2728, 0.4787, 0.1928, 0.5049, 0.1928, 0.5294, 0.2728, 0.5003, 0.5399, 0.4525, 0.2728, 0.5003, 0.2728, 0.5136, 0.5399, 0.4629, 0.2728, 0.5003, 0.1928, 0.5294, 0.1928, 0.5445, 0.2728, 0.5136, 0.5399, 0.4629, 0.2728, 0.5136, 0.2728, 0.5181, 0.5399, 0.4664, 0.2728, 0.5136, 0.1928, 0.5445, 0.1928, 0.5496, 0.2728, 0.5181, 0.5399, 0.4664, 0.2728, 0.5181, 0.2728, 0.5136, 0.5399, 0.4629, 0.2728, 0.5181, 0.1928, 0.5496, 0.1928, 0.5445, 0.2728, 0.5136, 0.5399, 0.4629, 0.2728, 0.5136, 0.2728, 0.5003, 0.5399, 0.4525, 0.2728, 0.5136, 0.1928, 0.5445, 0.1928, 0.5294, 0.2728, 0.5003, 0.5399, 0.4525, 0.2728, 0.5003, 0.2728, 0.4787, 0.5399, 0.4357, 0.2728, 0.5003, 0.1928, 0.5294, 0.1928, 0.5049, 0.2728, 0.4787, 0.5399, 0.4357, 0.2728, 0.4787, 0.2728, 0.4496, 0.5399, 0.4131, 0.2728, 0.4787, 0.1928, 0.5049, 0.1928, 0.4719, 0.2728, 0.4496, 0.5399, 0.4131, 0.2728, 0.4496, 0.2728, 0.4142, 0.5399, 0.3855, 0.2728, 0.4496, 0.1928, 0.4719, 0.1928, 0.4317, 0.2728, 0.4142, 0.5399, 0.3855, 0.2728, 0.4142, 0.2728, 0.3738, 0.5399, 0.354, 0.2728, 0.4142, 0.1928, 0.4317, 0.1928, 0.3859, 0.2728, 0.3738, 0.5399, 0.354, 0.2728, 0.3738, 0.2728, 0.33, 0.5399, 0.3199, 0.2728, 0.3738, 0.1928, 0.3859, 0.1928, 0.3361, 0.2728, 0.33, 0.5399, 0.3199, 0.2728, 0.33, 0.2728, 0.2843, 0.5399, 0.2843, 0.2728, 0.33, 0.1928, 0.3361, 0.1928, 0.2843, 0.2728, 0.2843, 0.5399, 0.2843, 0.2728, 0.2843, 0.2728, 0.2387, 0.5399, 0.2488, 0.2728, 0.2843, 0.1928, 0.2843, 0.1928, 0.2326, 0.2728, 0.2387, 0.5399, 0.2488, 0.2728, 0.2387, 0.2728, 0.1949, 0.5399, 0.2147, 0.2728, 0.2387, 0.1928, 0.2326, 0.1928, 0.1828, 0.2728, 0.1949, 0.5399, 0.2147, 0.2728, 0.1949, 0.2728, 0.1545, 0.5399, 0.1832, 0.2728, 0.1949, 0.1928, 0.1828, 0.1928, 0.137, 0.2728, 0.1545, 0.5399, 0.1832, 0.2728, 0.1545, 0.2728, 0.1191, 0.5399, 0.1556, 0.2728, 0.1545, 0.1928, 0.137, 0.1928, 0.09679, 0.2728, 0.1191, 0.5399, 0.1556, 0.2728, 0.1191, 0.2728, 0.09, 0.5399, 0.133, 0.2728, 0.1191, 0.1928, 0.09679, 0.1928, 0.06381, 0.2728, 0.09, 0.5399, 0.133, 0.2728, 0.09, 0.2728, 0.06839, 0.5399, 0.1162, 0.2728, 0.09, 0.1928, 0.06381, 0.1928, 0.0393, 0.2728, 0.06839, 0.5399, 0.1162, 0.2728, 0.06839, 0.2728, 0.05509, 0.5399, 0.1058, 0.2728, 0.06839, 0.1928, 0.0393, 0.1928, 0.0242, 0.2728, 0.05509, 0.5399, 0.1058, 0.2728, 0.05509, 0.2728, 0.0506, 0.5399, 0.1023, 0.2728, 0.05509, 0.1928, 0.0242, 0.1928, 0.01911, 0.2728, 0.0506, 0.5399, 0.1023, 0.2728, 0.0506, 0.2728, 0.05509, 0.5399, 0.1058, 0.2728, 0.0506, 0.1928, 0.01911, 0.1928, 0.0242, 0.2728, 0.05509, 0.5399, 0.1058, 0.2728, 0.05509, 0.2728, 0.06839, 0.5399, 0.1162, 0.2728, 0.05509, 0.1928, 0.0242, 0.1928, 0.0393, 0.2728, 0.06839, 0.5399, 0.1162, 0.2728, 0.06839, 0.2728, 0.08999, 0.5399, 0.133, 0.2728, 0.06839, 0.1928, 0.0393, 0.1928, 0.06381, 0.2728, 0.08999, 0.5399, 0.133, 0.2728, 0.08999, 0.2728, 0.1191, 0.5399, 0.1556, 0.2728, 0.08999, 0.1928, 0.06381, 0.1928, 0.09679, 0.2728, 0.1191, 0.5399, 0.1556, 0.2728, 0.1191, 0.2728, 0.1545, 0.5399, 0.1832, 0.2728, 0.1191, 0.1928, 0.09679, 0.1928, 0.137, 0.2728, 0.1545, 0.5399, 0.1832, 0.2728, 0.1545, 0.2728, 0.1949, 0.5399, 0.2147, 0.2728, 0.1545, 0.1928, 0.137, 0.1928, 0.1828, 0.2728, 0.1949, 0.5399, 0.2147, 0.2728, 0.1949, 0.2728, 0.2387, 0.5399, 0.2488, 0.2728, 0.1949, 0.1928, 0.1828, 0.1928, 0.2326, 0.2728, 0.2387, 0.1928, 0.2843, 0.2728, 0.2843, 0.2728, 0.2387, 0.1928, 0.2326, 0.2728, 0.2843, 0.5399, 0.2843, 0.5399, 0.2488, 0.2728, 0.2387])
me_tank.materials.append(mat_defaultwhite)
me_tank.use_remesh_preserve_volume = False
me_tank.use_remesh_preserve_attributes = False
me_tank.use_mirror_vertex_groups = False
me_tank.update()

# ---- objects
ob_tank = bpy.data.objects.new('tank', me_tank)

# ---- transforms, parenting, visibility, modifiers, constraints
ob_tank.location = (0.0, 0.0, 0.0)
ob_tank.show_transparent = True
ob_tank.lineart.crease_threshold = 0.0
_m = ob_tank.modifiers.new('Auto Smooth', 'NODES')
_m.node_group = ng_auto_smooth
_gi = [s.identifier for s in ng_auto_smooth.interface.items_tree if s.item_type == 'SOCKET' and s.in_out == 'INPUT']
_m[_gi[1]] = 0.5236  # Angle

# ---- collection membership
col_collection_1.objects.link(ob_tank)

# ---- scene / render settings (as saved in the file)
scene.frame_start = 1; scene.frame_end = 250; scene.frame_set(1)
scene.render.engine = 'BLENDER_EEVEE_NEXT'
scene.render.resolution_percentage = 50
scene.render.dither_intensity = 0.0
scene.cycles.use_denoising = False
scene.cycles.samples = 10
scene.cycles.sampling_pattern = 'TABULATED_SOBOL'
scene.cycles.light_sampling_threshold = 0.0
scene.cycles.use_adaptive_sampling = False
scene.cycles.use_light_tree = False
scene.cycles.blur_glossy = 0.0
scene.cycles.volume_bounces = 1
scene.cycles.pixel_filter_type = 'GAUSSIAN'
scene.cycles.sample_clamp_indirect = 0.0
scene.view_settings.view_transform = 'Standard'
bpy.context.view_layer.update()

# ---- added for rendering (the .blend has no active camera and no usable light): camera, sun
cam_auto = bpy.data.cameras.new('AutoCamera')
cam_auto.lens = 50.0
cam_auto.sensor_width = 36.0
cam_auto.clip_end = 1000.0
ob_auto_camera = bpy.data.objects.new('AutoCamera', cam_auto)
scene.collection.objects.link(ob_auto_camera)
ob_auto_camera.location = (5.37983, -6.83046, 4.55827)
ob_auto_camera.rotation_euler = (1.09748, -7.21219e-08, 0.694738)
scene.camera = ob_auto_camera
light_auto_sun = bpy.data.lights.new('AutoSun', 'SUN')
light_auto_sun.energy = 3.0
light_auto_sun.angle = 0.0523599
ob_auto_sun = bpy.data.objects.new('AutoSun', light_auto_sun)
scene.collection.objects.link(ob_auto_sun)
ob_auto_sun.rotation_euler = (0.872665, 0.174533, 0.523599)
bpy.context.view_layer.update()
